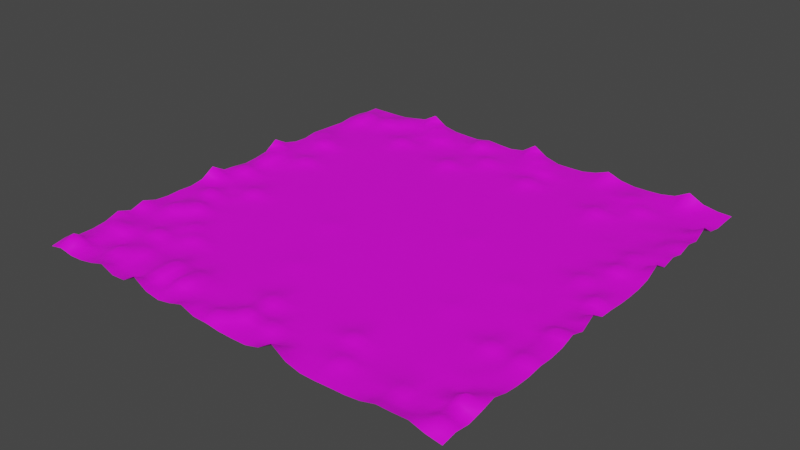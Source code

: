 # Source: field.blend  (saved by Blender 3.2.14; exported with 4.5.12 LTS)
import bpy
from mathutils import Matrix  # noqa: F401  (used for matrix-valued properties, if any)

bpy.ops.wm.read_factory_settings(use_empty=True)
scene = bpy.context.scene
scene.name = 'Scene'

# ---- collections
col_collection = bpy.data.collections.new('Collection'); scene.collection.children.link(col_collection)

# ---- images (referenced by path relative to the original .blend; pixels are not part of the script)
import os
ASSET_DIR = os.environ.get("B2B_ASSET_DIR", "")  # directory of the original .blend (textures are referenced by path, not embedded)
HERE = os.path.dirname(os.path.abspath(__file__))  # packed textures are extracted next to this script under _unpacked/

def load_image(name, relpath, width, height, colorspace="sRGB"):
    """Load a texture the original file referenced (path relative to the .blend, or extracted next to this script)."""
    p = next((c for c in (os.path.join(HERE, relpath), os.path.join(ASSET_DIR, relpath)) if relpath and os.path.exists(c)), "")
    if p:
        img = bpy.data.images.load(p, check_existing=True)
        img.name = name
    else:  # same state as the original file: an image datablock whose file is absent (Cycles renders it pink)
        img = bpy.data.images.new(name, width, height)
        img.source = "FILE"
        img.filepath = "//" + (relpath or name)
    img.colorspace_settings.name = colorspace
    return img
img_grass_png = load_image('grass.png', 'grass.png', 1024, 1024, 'sRGB')

# ---- materials (node trees are filled in below, after node groups)
mat_material_001 = bpy.data.materials.new('Material.001')
mat_material_001.use_transparent_shadow = False

# ---- material node trees
mat_material_001.use_nodes = True; mat_material_001.node_tree.nodes.clear()
_N = mat_material_001.node_tree.nodes; _L = mat_material_001.node_tree.links
n0 = _N.new('ShaderNodeBsdfPrincipled'); n0.name = 'Principled BSDF'; n0.location = (10, 300)
n0.distribution = 'GGX'
n0.subsurface_method = 'RANDOM_WALK_SKIN'
n0.inputs[3].default_value = 1.45
n0.inputs[27].default_value = (0.0, 0.0, 0.0, 1.0)
n0.inputs[28].default_value = 1.0
n1 = _N.new('ShaderNodeOutputMaterial'); n1.name = 'Material Output'; n1.location = (300, 300)
n2 = _N.new('ShaderNodeTexImage'); n2.name = 'Image Texture'; n2.location = (-469, 214)
n2.image = img_grass_png
n2.interpolation = 'Closest'
_L.new(n0.outputs[0], n1.inputs[0])
_L.new(n2.outputs[0], n0.inputs[0])
n1.is_active_output = True

# ---- world
world_world = bpy.data.worlds.new('World'); scene.world = world_world
world_world.use_nodes = True; world_world.node_tree.nodes.clear()
_N = world_world.node_tree.nodes; _L = world_world.node_tree.links
n0 = _N.new('ShaderNodeOutputWorld'); n0.name = 'World Output'; n0.location = (300, 300)
n1 = _N.new('ShaderNodeBackground'); n1.name = 'Background'; n1.location = (10, 300)
n1.inputs[0].default_value = (0.05088, 0.05088, 0.05088, 1.0)
_L.new(n1.outputs[0], n0.inputs[0])
n0.is_active_output = True
world_world.color = (0.05088, 0.05088, 0.05088)
world_world.use_sun_shadow = False
world_world.sun_shadow_jitter_overblur = 0.0

# ---- meshes
me_plane_005 = bpy.data.meshes.new('Plane.005')
me_plane_005.from_pydata([(5.0, 15.0, 2.125), (15.0, 15.0, 0.5944), (5.0, 14.0, 0.6928), (5.0, 11.0, 0.1163), (5.0, 10.0, 0.06228), (5.0, 8.0, -0.1718), (15.0, 6.0, 2.379), (15.0, 7.0, 4.645), (15.0, 8.0, 2.299), (15.0, 9.0, 5.018), (15.0, 10.0, 2.948), (15.0, 11.0, 8.404), (15.0, 12.0, 1.779), (15.0, 13.0, -0.1364), (15.0, 14.0, 0.3135), (6.0, 5.0, -0.2003), (7.0, 5.0, -0.2003), (12.0, 5.0, 0.3217), (14.0, 15.0, 0.9881), (13.0, 15.0, 2.834), (12.0, 15.0, 8.049), (11.0, 15.0, 2.834), (10.0, 15.0, 0.9881), (9.0, 15.0, 0.5944), (8.0, 15.0, 0.5944), (7.0, 15.0, 2.034), (6.0, 15.0, 5.697), (14.0, 6.0, 1.37), (13.0, 6.0, 3.398), (12.0, 6.0, 1.124), (11.0, 6.0, 0.164), (10.0, 6.0, -0.1364), (9.0, 6.0, -0.2013), (8.0, 6.0, -0.2003), (7.0, 6.0, -0.2003), (6.0, 6.0, -0.2003), (14.0, 7.0, 2.419), (13.0, 7.0, 1.108), (12.0, 7.0, 0.312), (11.0, 7.0, 0.5629), (10.0, 7.0, 0.03295), (9.0, 7.0, -0.2052), (8.0, 7.0, -0.1534), (7.0, 7.0, -0.1707), (6.0, 7.0, -0.1975), (14.0, 8.0, 3.465), (13.0, 8.0, 1.032), (12.0, 8.0, -0.0186), (11.0, 8.0, 0.09986), (10.0, 8.0, -0.03375), (9.0, 8.0, -0.01073), (8.0, 8.0, -0.001173), (7.0, 8.0, -0.00095), (6.0, 8.0, -0.1373), (14.0, 9.0, 2.866), (13.0, 9.0, 0.4783), (12.0, 9.0, 0.1176), (11.0, 9.0, -0.04889), (10.0, 9.0, 0.1069), (9.0, 9.0, 0.2701), (8.0, 9.0, 1.15), (7.0, 9.0, 0.1817), (6.0, 9.0, -0.02449), (14.0, 10.0, 1.231), (13.0, 10.0, 0.796), (12.0, 10.0, 0.6153), (11.0, 10.0, 0.1185), (10.0, 10.0, 0.1017), (9.0, 10.0, 1.196), (8.0, 10.0, 3.446), (7.0, 10.0, 1.126), (6.0, 10.0, 0.1167), (14.0, 11.0, 2.76), (13.0, 11.0, 0.3355), (12.0, 11.0, 0.04755), (11.0, 11.0, 0.008936), (10.0, 11.0, 1.01), (9.0, 11.0, 0.2338), (8.0, 11.0, 1.15), (7.0, 11.0, 0.2366), (6.0, 11.0, 0.1818), (14.0, 12.0, 0.06906), (13.0, 12.0, -0.177), (12.0, 12.0, -0.2832), (11.0, 12.0, 0.7932), (10.0, 12.0, 3.126), (9.0, 12.0, 1.034), (8.0, 12.0, 0.2595), (7.0, 12.0, 0.1988), (6.0, 12.0, 0.118), (14.0, 13.0, 0.05316), (13.0, 13.0, -0.1475), (12.0, 13.0, -0.2381), (11.0, 13.0, -0.03111), (10.0, 13.0, 0.971), (9.0, 13.0, 3.561), (8.0, 13.0, 1.61), (7.0, 13.0, 0.4237), (6.0, 13.0, 0.1333), (14.0, 14.0, 0.5967), (13.0, 14.0, 0.4394), (12.0, 14.0, 1.915), (11.0, 14.0, 0.4395), (10.0, 14.0, 0.6991), (9.0, 14.0, 1.584), (8.0, 14.0, 1.087), (7.0, 14.0, 0.7536), (6.0, 14.0, 2.125), (-5.0, 3.0, -0.2003), (-5.0, 9.537e-07, -0.2003), (-5.0, -4.0, -0.2003), (5.0, -4.0, -0.2003), (5.0, -3.0, -0.2003), (5.0, -2.0, -0.2003), (5.0, 9.537e-07, -0.2003), (5.0, 4.0, -0.2003), (-4.0, -5.0, -0.2003), (-3.0, -5.0, -0.2003), (-2.0, -5.0, -0.2003), (-1.0, -5.0, -0.2003), (2.0, 5.0, -0.2003), (1.0, 5.0, -0.2003), (-1.0, 5.0, -0.2003), (-2.0, 5.0, -0.2003), (4.0, -4.0, -0.2003), (3.0, -4.0, -0.2003), (2.0, -4.0, -0.2014), (1.0, -4.0, -0.2003), (9.537e-07, -4.0, -0.1998), (-1.0, -4.0, -0.2013), (-2.0, -4.0, -0.2003), (-3.0, -4.0, -0.2003), (-4.0, -4.0, -0.2003), (4.0, -3.0, -0.2003), (3.0, -3.0, -0.2014), (2.0, -3.0, -0.2433), (1.0, -3.0, -0.188), (9.537e-07, -3.0, -0.1839), (-1.0, -3.0, -0.2333), (-2.0, -3.0, -0.1968), (-3.0, -3.0, -0.1791), (-4.0, -3.0, -0.01184), (4.0, -2.0, -0.2003), (3.0, -2.0, -0.1957), (2.0, -2.0, -0.1792), (1.0, -2.0, -0.1503), (9.537e-07, -2.0, -0.1156), (-1.0, -2.0, -0.1514), (-2.0, -2.0, -0.1769), (-3.0, -2.0, 0.04683), (-4.0, -2.0, 0.4112), (4.0, -1.0, -0.2003), (3.0, -1.0, -0.1869), (2.0, -1.0, -0.1599), (1.0, -1.0, -0.0972), (9.537e-07, -1.0, -0.0319), (-1.0, -1.0, -0.0972), (-2.0, -1.0, -0.1599), (-3.0, -1.0, -0.1656), (-4.0, -1.0, -0.01179), (4.0, 9.537e-07, -0.1998), (3.0, 9.537e-07, -0.1828), (2.0, 9.537e-07, -0.1522), (1.0, 9.537e-07, -0.1133), (9.537e-07, 9.537e-07, -0.07312), (-1.0, 9.537e-07, -0.1133), (-2.0, 9.537e-07, -0.1522), (-3.0, 9.537e-07, -0.1828), (-4.0, 9.537e-07, -0.1998), (4.0, 1.0, -0.01179), (3.0, 1.0, -0.178), (2.0, 1.0, -0.2023), (1.0, 1.0, -0.1449), (9.537e-07, 1.0, -0.1229), (-1.0, 1.0, -0.1339), (-2.0, 1.0, -0.1599), (-3.0, 1.0, -0.1851), (-4.0, 1.0, -0.2003), (4.0, 2.0, 0.4123), (3.0, 2.0, -0.04964), (2.0, 2.0, -0.2832), (1.0, 2.0, -0.2023), (9.537e-07, 2.0, -0.1522), (-1.0, 2.0, -0.1599), (-2.0, 2.0, -0.1764), (-3.0, 2.0, -0.1196), (-4.0, 2.0, -0.1985), (4.0, 3.0, 0.08803), (3.0, 3.0, -0.1891), (2.0, 3.0, -0.2381), (1.0, 3.0, -0.198), (9.537e-07, 3.0, -0.1828), (-1.0, 3.0, -0.1869), (-2.0, 3.0, -0.1957), (-3.0, 3.0, -0.1985), (-4.0, 3.0, -0.2003), (4.0, 4.0, -0.198), (3.0, 4.0, -0.2003), (2.0, 4.0, -0.2003), (1.0, 4.0, -0.2003), (9.537e-07, 4.0, -0.1998), (-1.0, 4.0, -0.2003), (-2.0, 4.0, -0.2003), (-3.0, 4.0, -0.2003), (-4.0, 4.0, -0.2003), (-15.0, 5.0, 3.181), (-15.0, 4.0, 8.685), (-15.0, 3.0, 2.471), (-15.0, 2.0, 0.9896), (-15.0, 1.0, 0.2901), (-15.0, 9.537e-07, 1.543), (-15.0, -1.0, 2.256), (-15.0, -2.0, 8.031), (-15.0, -3.0, 2.085), (-15.0, -4.0, 0.5944), (-5.0, -3.0, -0.1803), (-5.0, -2.0, -0.01184), (-5.0, -1.0, -0.1803), (-5.0, 1.0, -0.2003), (-5.0, 2.0, -0.2003), (-5.0, 4.0, -0.2003), (-14.0, -5.0, 0.7426), (-13.0, -5.0, 1.546), (-12.0, -5.0, 1.515), (-10.0, -5.0, 0.06228), (-9.0, -5.0, -0.05964), (-8.0, -5.0, -0.1718), (-6.0, -5.0, -0.2003), (-10.0, 5.0, -0.1719), (-11.0, 5.0, -0.05168), (-6.0, -4.0, -0.2003), (-7.0, -4.0, -0.2003), (-8.0, -4.0, -0.1986), (-9.0, -4.0, -0.1383), (-10.0, -4.0, -0.05916), (-11.0, -4.0, -0.02556), (-12.0, -4.0, 1.393), (-13.0, -4.0, 4.628), (-14.0, -4.0, 1.754), (-6.0, -3.0, -0.2003), (-7.0, -3.0, -0.2014), (-8.0, -3.0, -0.2433), (-9.0, -3.0, -0.1852), (-10.0, -3.0, -0.05006), (-11.0, -3.0, 0.8033), (-12.0, -3.0, 0.09068), (-13.0, -3.0, 1.282), (-14.0, -3.0, 0.1693), (-6.0, -2.0, -0.2003), (-7.0, -2.0, -0.1957), (-8.0, -2.0, -0.1792), (-9.0, -2.0, -0.1503), (-10.0, -2.0, 0.8777), (-11.0, -2.0, 3.068), (-12.0, -2.0, 0.8783), (-13.0, -2.0, -0.001378), (-14.0, -2.0, 2.074), (-6.0, -1.0, -0.2003), (-7.0, -1.0, -0.1869), (-8.0, -1.0, -0.1599), (-9.0, -1.0, -0.0972), (-10.0, -1.0, 0.07322), (-11.0, -1.0, 0.9237), (-12.0, -1.0, 0.08568), (-13.0, -1.0, 0.228), (-14.0, -1.0, 1.663), (-6.0, 9.537e-07, -0.1998), (-7.0, 9.537e-07, -0.1828), (-8.0, 9.537e-07, -0.1522), (-9.0, 9.537e-07, -0.1133), (-10.0, 9.537e-07, -0.07312), (-11.0, 9.537e-07, -0.07033), (-12.0, 9.537e-07, 0.02324), (-13.0, 9.537e-07, 1.56), (-14.0, 9.537e-07, 4.802), (-6.0, 1.0, -0.2003), (-7.0, 1.0, -0.198), (-8.0, 1.0, -0.2023), (-9.0, 1.0, -0.1449), (-10.0, 1.0, -0.1229), (-11.0, 1.0, -0.1057), (-12.0, 1.0, -0.0194), (-13.0, 1.0, 0.3059), (-14.0, 1.0, 2.386), (-6.0, 2.0, -0.198), (-7.0, 2.0, -0.2381), (-8.0, 2.0, -0.2832), (-9.0, 2.0, -0.2023), (-10.0, 2.0, -0.1522), (-11.0, 2.0, -0.1571), (-12.0, 2.0, -0.1145), (-13.0, 2.0, 1.081), (-14.0, 2.0, 4.647), (-6.0, 3.0, -0.1003), (-7.0, 3.0, -0.2091), (-8.0, 3.0, -0.2381), (-9.0, 3.0, -0.198), (-10.0, 3.0, -0.1828), (-11.0, 3.0, -0.08154), (-12.0, 3.0, 0.8005), (-13.0, 3.0, 1.385), (-14.0, 3.0, 5.2), (-6.0, 4.0, -0.198), (-7.0, 4.0, -0.2003), (-8.0, 4.0, -0.2003), (-9.0, 4.0, -0.2003), (-10.0, 4.0, -0.1998), (-11.0, 4.0, 0.7931), (-12.0, 4.0, 3.016), (-13.0, 4.0, 1.006), (-14.0, 4.0, 2.662), (15.0, 5.0, 8.186), (5.0, 3.0, -0.1803), (5.0, 2.0, -0.01184), (5.0, 1.0, -0.1803), (5.0, -1.0, -0.2003), (15.0, -4.0, 5.337), (15.0, -3.0, 2.359), (15.0, -2.0, 7.934), (15.0, -1.0, 1.99), (15.0, 9.537e-07, 1.759), (15.0, 1.0, 0.7485), (15.0, 2.0, 0.5944), (15.0, 3.0, 0.9904), (15.0, 4.0, 2.835), (6.0, -5.0, -0.1722), (10.0, -5.0, -0.1975), (11.0, -5.0, -0.1718), (12.0, -5.0, -0.1569), (13.0, -5.0, -0.03843), (14.0, 5.0, 2.265), (13.0, 5.0, 2.457), (11.0, 5.0, -0.05964), (10.0, 5.0, -0.1718), (9.0, 5.0, -0.2003), (8.0, 5.0, -0.2003), (14.0, -4.0, 5.203), (13.0, -4.0, 0.8905), (12.0, -4.0, 0.1627), (11.0, -4.0, -0.03972), (10.0, -4.0, -0.1379), (9.0, -4.0, -0.1785), (8.0, -4.0, -0.01184), (7.0, -4.0, -0.1803), (6.0, -4.0, -0.2003), (14.0, -3.0, 1.206), (13.0, -3.0, 0.3281), (12.0, -3.0, 0.6826), (11.0, -3.0, 0.2631), (10.0, -3.0, -0.04322), (9.0, -3.0, -0.205), (8.0, -3.0, -0.1968), (7.0, -3.0, -0.1991), (6.0, -3.0, -0.2003), (14.0, -2.0, 2.101), (13.0, -2.0, 0.1408), (12.0, -2.0, 0.3912), (11.0, -2.0, 0.186), (10.0, -2.0, 0.07953), (9.0, -2.0, 0.08049), (8.0, -2.0, -0.1569), (7.0, -2.0, -0.1416), (6.0, -2.0, -0.1991), (14.0, -1.0, 1.645), (13.0, -1.0, 0.2852), (12.0, -1.0, 0.1566), (11.0, -1.0, 0.1641), (10.0, -1.0, 0.2941), (9.0, -1.0, 0.5412), (8.0, -1.0, 0.02852), (7.0, -1.0, -0.1856), (6.0, -1.0, -0.2003), (14.0, 9.537e-07, 5.323), (13.0, 9.537e-07, 1.908), (12.0, 9.537e-07, 0.2631), (11.0, 9.537e-07, 0.04398), (10.0, 9.537e-07, 0.007895), (9.0, 9.537e-07, 0.07791), (8.0, 9.537e-07, -0.1322), (7.0, 9.537e-07, -0.1828), (6.0, 9.537e-07, -0.1998), (14.0, 1.0, 2.43), (13.0, 1.0, 1.035), (12.0, 1.0, 1.599), (11.0, 1.0, 0.1666), (10.0, 1.0, -0.1201), (9.0, 1.0, -0.1339), (8.0, 1.0, -0.1599), (7.0, 1.0, -0.1851), (6.0, 1.0, -0.2003), (14.0, 2.0, 0.5967), (13.0, 2.0, 1.273), (12.0, 2.0, 3.141), (11.0, 2.0, 0.8109), (10.0, 2.0, -0.1522), (9.0, 2.0, -0.1599), (8.0, 2.0, -0.1764), (7.0, 2.0, -0.1196), (6.0, 2.0, -0.1985), (14.0, 3.0, 0.8284), (13.0, 3.0, 1.508), (12.0, 3.0, 0.9347), (11.0, 3.0, -0.08982), (10.0, 3.0, -0.1828), (9.0, 3.0, -0.1869), (8.0, 3.0, -0.1957), (7.0, 3.0, -0.1985), (6.0, 3.0, -0.2003), (14.0, 4.0, 1.966), (13.0, 4.0, 4.741), (12.0, 4.0, 1.393), (11.0, 4.0, -0.1383), (10.0, 4.0, -0.197), (9.0, 4.0, -0.2003), (8.0, 4.0, -0.2003), (7.0, 4.0, -0.2003), (6.0, 4.0, -0.2003), (5.0, 5.0, -0.2003), (-5.0, 15.0, 0.109), (-5.0, 8.0, -0.2003), (5.0, 6.0, -0.2003), (5.0, 7.0, -0.2003), (5.0, 9.0, -0.05964), (5.0, 12.0, 0.06228), (5.0, 13.0, 0.1798), (-4.0, 5.0, -0.2003), (-3.0, 5.0, -0.2003), (9.537e-07, 5.0, -0.2003), (3.0, 5.0, -0.2003), (4.0, 5.0, -0.2003), (4.0, 15.0, 0.1333), (3.0, 15.0, -0.06094), (2.0, 15.0, 0.06235), (1.0, 15.0, 2.774), (9.537e-07, 15.0, 8.685), (-1.0, 15.0, 2.3), (-2.0, 15.0, 0.5944), (-3.0, 15.0, 1.131), (-4.0, 15.0, 2.041), (4.0, 6.0, -0.2003), (3.0, 6.0, -0.2003), (2.0, 6.0, -0.2014), (1.0, 6.0, -0.2003), (9.537e-07, 6.0, -0.1998), (-1.0, 6.0, -0.2013), (-2.0, 6.0, -0.2003), (-3.0, 6.0, -0.2003), (-4.0, 6.0, -0.2003), (4.0, 7.0, -0.2003), (3.0, 7.0, -0.2014), (2.0, 7.0, -0.2433), (1.0, 7.0, -0.188), (9.537e-07, 7.0, -0.1839), (-1.0, 7.0, -0.2333), (-2.0, 7.0, -0.1968), (-3.0, 7.0, -0.1991), (-4.0, 7.0, -0.2003), (4.0, 8.0, -0.1975), (3.0, 8.0, -0.1957), (2.0, 8.0, -0.1792), (1.0, 8.0, -0.1503), (9.537e-07, 8.0, -0.1128), (-1.0, 8.0, -0.1229), (-2.0, 8.0, -0.1334), (-3.0, 8.0, -0.1131), (-4.0, 8.0, -0.1962), (4.0, 9.0, -0.1383), (3.0, 9.0, -0.1841), (2.0, 9.0, -0.1599), (1.0, 9.0, -0.09443), (9.537e-07, 9.0, 0.02872), (-1.0, 9.0, 0.04296), (-2.0, 9.0, 0.01592), (-3.0, 9.0, 0.06031), (-4.0, 9.0, 0.8545), (4.0, 10.0, -0.05916), (3.0, 10.0, -0.04898), (2.0, 10.0, 0.8439), (1.0, 10.0, 0.02037), (9.537e-07, 10.0, 0.06657), (-1.0, 10.0, 0.1489), (-2.0, 10.0, 0.1643), (-3.0, 10.0, 1.072), (-4.0, 10.0, 3.157), (4.0, 11.0, -0.02449), (3.0, 11.0, 0.9344), (2.0, 11.0, 3.075), (1.0, 11.0, 0.8918), (9.537e-07, 11.0, 0.05265), (-1.0, 11.0, 0.2878), (-2.0, 11.0, 1.215), (-3.0, 11.0, 0.2366), (-4.0, 11.0, 0.9685), (4.0, 12.0, 0.1164), (3.0, 12.0, 0.1258), (2.0, 12.0, 0.8464), (1.0, 12.0, -0.006884), (9.537e-07, 12.0, 0.1422), (-1.0, 12.0, 1.156), (-2.0, 12.0, 3.356), (-3.0, 12.0, 1.136), (-4.0, 12.0, -0.05806), (4.0, 13.0, 0.2818), (3.0, 13.0, 1.098), (2.0, 13.0, 3.356), (1.0, 13.0, 2.636), (9.537e-07, 13.0, 0.7891), (-1.0, 13.0, 0.5424), (-2.0, 13.0, 1.034), (-3.0, 13.0, 0.3567), (-4.0, 13.0, 1.364), (4.0, 14.0, 0.1798), (3.0, 14.0, 0.1655), (2.0, 14.0, 2.409), (1.0, 14.0, 5.419), (9.537e-07, 14.0, 3.34), (-1.0, 14.0, 0.7163), (-2.0, 14.0, 0.3434), (-3.0, 14.0, 2.047), (-4.0, 14.0, 5.019), (-5.0, 5.0, -0.2003), (-15.0, 15.0, -0.2003), (-15.0, 14.0, -0.04621), (-15.0, 13.0, 1.253), (-15.0, 12.0, 1.253), (-15.0, 11.0, 0.1117), (-15.0, 10.0, 0.5944), (-15.0, 9.0, 1.087), (-15.0, 8.0, 1.584), (-15.0, 7.0, 0.06087), (-15.0, 6.0, 0.5944), (-5.0, 6.0, -0.2003), (-5.0, 7.0, -0.2003), (-5.0, 9.0, -0.09248), (-5.0, 10.0, 0.8207), (-5.0, 11.0, -0.05175), (-5.0, 12.0, -0.1719), (-5.0, 13.0, 0.01567), (-5.0, 14.0, 1.401), (-14.0, 5.0, 0.7095), (-13.0, 5.0, 0.06556), (-12.0, 5.0, 0.8213), (-9.0, 5.0, -0.1975), (-8.0, 5.0, -0.2003), (-7.0, 5.0, -0.2003), (-6.0, 5.0, -0.2003), (-6.0, 15.0, 0.3135), (-7.0, 15.0, 0.7482), (-8.0, 15.0, 2.773), (-9.0, 15.0, 8.685), (-10.0, 15.0, 3.195), (-11.0, 15.0, 1.584), (-12.0, 15.0, 0.06088), (-13.0, 15.0, -0.2003), (-14.0, 15.0, -0.2003), (-6.0, 6.0, -0.2003), (-7.0, 6.0, -0.2003), (-8.0, 6.0, -0.1986), (-9.0, 6.0, -0.1385), (-10.0, 6.0, -0.05947), (-11.0, 6.0, -0.02593), (-12.0, 6.0, 0.09111), (-13.0, 6.0, 1.349), (-14.0, 6.0, 0.4635), (-6.0, 7.0, -0.2003), (-7.0, 7.0, -0.2014), (-8.0, 7.0, -0.2152), (-9.0, 7.0, -0.04749), (-10.0, 7.0, 0.07849), (-11.0, 7.0, 0.0817), (-12.0, 7.0, 1.492), (-13.0, 7.0, 4.664), (-14.0, 7.0, 2.243), (-6.0, 8.0, -0.2003), (-7.0, 8.0, -0.1957), (-8.0, 8.0, -0.1358), (-9.0, 8.0, 0.02544), (-10.0, 8.0, 0.2007), (-11.0, 8.0, 0.2307), (-12.0, 8.0, 0.2907), (-13.0, 8.0, 2.424), (-14.0, 8.0, 3.562), (-6.0, 9.0, -0.2003), (-7.0, 9.0, -0.1869), (-8.0, 9.0, -0.1314), (-9.0, 9.0, 0.04309), (-10.0, 9.0, 0.2279), (-11.0, 9.0, 0.2187), (-12.0, 9.0, 0.1027), (-13.0, 9.0, 0.2157), (-14.0, 9.0, 1.591), (-6.0, 10.0, -0.1998), (-7.0, 10.0, -0.1828), (-8.0, 10.0, -0.01877), (-9.0, 10.0, 1.021), (-10.0, 10.0, 0.2937), (-11.0, 10.0, 0.2032), (-12.0, 10.0, 0.1103), (-13.0, 10.0, 0.01932), (-14.0, 10.0, 0.3328), (-6.0, 11.0, -0.2003), (-7.0, 11.0, -0.198), (-8.0, 11.0, 0.8322), (-9.0, 11.0, 3.247), (-10.0, 11.0, 1.185), (-11.0, 11.0, 0.2482), (-12.0, 11.0, 0.1565), (-13.0, 11.0, 0.1438), (-14.0, 11.0, 1.357), (-6.0, 12.0, -0.04343), (-7.0, 12.0, 0.8752), (-8.0, 12.0, -0.0911), (-9.0, 12.0, 0.9306), (-10.0, 12.0, 0.2156), (-11.0, 12.0, 0.3076), (-12.0, 12.0, 1.513), (-13.0, 12.0, 1.578), (-14.0, 12.0, 4.535), (-6.0, 13.0, 1.391), (-7.0, 13.0, 3.956), (-8.0, 13.0, 2.653), (-9.0, 13.0, 0.0652), (-10.0, 13.0, 0.2189), (-11.0, 13.0, 2.387), (-12.0, 13.0, 4.667), (-13.0, 13.0, 2.615), (-14.0, 13.0, 4.507), (-6.0, 14.0, 0.7017), (-7.0, 14.0, 3.273), (-8.0, 14.0, 5.41), (-9.0, 14.0, 2.773), (-10.0, 14.0, 1.703), (-11.0, 14.0, 3.561), (-12.0, 14.0, 2.243), (-13.0, 14.0, 0.1077), (-14.0, 14.0, 1.253), (-5.0, -15.0, 0.3135), (5.0, -15.0, 2.536), (5.0, -5.0, -0.1976), (-5.0, -7.0, -0.1975), (-5.0, -12.0, 4.306), (-5.0, -13.0, 5.918), (5.0, -14.0, 0.4332), (5.0, -12.0, 0.1675), (5.0, -11.0, 1.108), (5.0, -7.0, -0.05811), (-4.0, -15.0, 2.041), (-3.0, -15.0, 5.018), (-2.0, -15.0, 1.4), (-1.0, -15.0, 1.226), (9.537e-07, -15.0, -0.04899), (1.0, -15.0, -0.2003), (2.0, -15.0, -0.042), (3.0, -15.0, 2.536), (4.0, -15.0, 9.079), (4.0, -5.0, -0.2003), (3.0, -5.0, -0.2003), (2.0, -5.0, -0.2003), (1.0, -5.0, -0.2003), (9.537e-07, -5.0, -0.2003), (4.0, -14.0, 2.553), (3.0, -14.0, 0.5324), (2.0, -14.0, 0.8561), (1.0, -14.0, 0.05621), (9.537e-07, -14.0, 1.227), (-1.0, -14.0, 4.418), (-2.0, -14.0, 1.528), (-3.0, -14.0, 2.041), (-4.0, -14.0, 1.282), (4.0, -13.0, 0.13), (3.0, -13.0, 0.9918), (2.0, -13.0, 3.035), (1.0, -13.0, 2.156), (9.537e-07, -13.0, 4.436), (-1.0, -13.0, 1.196), (-2.0, -13.0, 0.04427), (-3.0, -13.0, 0.3434), (-4.0, -13.0, 2.095), (4.0, -12.0, 0.1163), (3.0, -12.0, 0.1712), (2.0, -12.0, 0.9536), (1.0, -12.0, 0.134), (9.537e-07, -12.0, 2.216), (-1.0, -12.0, 0.1661), (-2.0, -12.0, -0.03619), (-3.0, -12.0, 0.09318), (-4.0, -12.0, 1.239), (4.0, -11.0, 0.1818), (3.0, -11.0, 0.1296), (2.0, -11.0, 0.01567), (1.0, -11.0, 0.9388), (9.537e-07, -11.0, 3.212), (-1.0, -11.0, 1.036), (-2.0, -11.0, 0.1026), (-3.0, -11.0, 0.1309), (-4.0, -11.0, 0.1673), (4.0, -10.0, 0.1167), (3.0, -10.0, 0.07972), (2.0, -10.0, -0.01183), (1.0, -10.0, 0.02003), (9.537e-07, -10.0, 0.9629), (-1.0, -10.0, 0.167), (-2.0, -10.0, 0.1641), (-3.0, -10.0, 0.1993), (-4.0, -10.0, 0.1167), (4.0, -9.0, -0.02449), (3.0, -9.0, -0.05731), (2.0, -9.0, -0.1403), (1.0, -9.0, -0.1421), (9.537e-07, -9.0, -0.09462), (-1.0, -9.0, 0.006424), (-2.0, -9.0, 0.1026), (-3.0, -9.0, 0.1314), (-4.0, -9.0, 0.06226), (4.0, -8.0, -0.1545), (3.0, -8.0, -0.2097), (2.0, -8.0, -0.2805), (1.0, -8.0, -0.2023), (9.537e-07, -8.0, -0.1494), (-1.0, -8.0, -0.07799), (-2.0, -8.0, 0.1526), (-3.0, -8.0, 0.07545), (-4.0, -8.0, -0.0579), (4.0, -7.0, -0.07187), (3.0, -7.0, -0.2091), (2.0, -7.0, -0.2381), (1.0, -7.0, -0.198), (9.537e-07, -7.0, -0.1828), (-1.0, -7.0, 0.004417), (-2.0, -7.0, 0.4431), (-3.0, -7.0, 0.03339), (-4.0, -7.0, -0.1718), (4.0, -6.0, -0.1953), (3.0, -6.0, -0.2003), (2.0, -6.0, -0.2003), (1.0, -6.0, -0.2003), (9.537e-07, -6.0, -0.1998), (-1.0, -6.0, -0.1803), (-2.0, -6.0, -0.01185), (-3.0, -6.0, -0.1803), (-4.0, -6.0, -0.2003), (-15.0, -15.0, -0.08513), (-15.0, -5.0, 0.9881), (-5.0, -5.0, -0.2003), (-15.0, -6.0, 0.5944), (-15.0, -7.0, 1.41), (-15.0, -8.0, 4.566), (-15.0, -9.0, 1.41), (-15.0, -10.0, 4.566), (-15.0, -11.0, 1.252), (-15.0, -12.0, -0.0463), (-15.0, -13.0, -0.08513), (-15.0, -14.0, 1.885), (-5.0, -14.0, 1.981), (-5.0, -11.0, 0.9336), (-5.0, -10.0, -0.02458), (-5.0, -9.0, -0.05968), (-5.0, -8.0, -0.1384), (-5.0, -6.0, -0.2003), (-14.0, -15.0, 1.885), (-13.0, -15.0, 0.07764), (-12.0, -15.0, 0.5944), (-11.0, -15.0, 2.428), (-10.0, -15.0, 5.299), (-9.0, -15.0, 1.378), (-8.0, -15.0, 1.885), (-7.0, -15.0, 7.89), (-6.0, -15.0, 1.966), (-7.0, -5.0, -0.2003), (-11.0, -5.0, 0.2704), (-6.0, -14.0, 0.2312), (-7.0, -14.0, 3.05), (-8.0, -14.0, 0.1096), (-9.0, -14.0, 0.03204), (-10.0, -14.0, 1.849), (-11.0, -14.0, 2.133), (-12.0, -14.0, 0.4629), (-13.0, -14.0, 1.966), (-14.0, -14.0, 7.89), (-6.0, -13.0, 1.455), (-7.0, -13.0, 4.559), (-8.0, -13.0, 1.358), (-9.0, -13.0, 0.05785), (-10.0, -13.0, 2.294), (-11.0, -13.0, 4.652), (-12.0, -13.0, 1.289), (-13.0, -13.0, -0.08384), (-14.0, -13.0, 1.885), (-6.0, -12.0, 2.3), (-7.0, -12.0, 4.686), (-8.0, -12.0, 1.564), (-9.0, -12.0, 1.105), (-10.0, -12.0, 3.247), (-11.0, -12.0, 2.24), (-12.0, -12.0, 0.1279), (-13.0, -12.0, 1.31), (-14.0, -12.0, 1.254), (-6.0, -11.0, 0.2319), (-7.0, -11.0, 1.556), (-8.0, -11.0, 0.373), (-9.0, -11.0, 0.3232), (-10.0, -11.0, 1.255), (-11.0, -11.0, 1.478), (-12.0, -11.0, 1.464), (-13.0, -11.0, 4.677), (-14.0, -11.0, 4.566), (-6.0, -10.0, -0.05937), (-7.0, -10.0, 0.07968), (-8.0, -10.0, 0.2692), (-9.0, -10.0, 1.141), (-10.0, -10.0, 1.595), (-11.0, -10.0, 4.594), (-12.0, -10.0, 1.914), (-13.0, -10.0, 2.031), (-14.0, -10.0, 1.75), (-6.0, -9.0, -0.1385), (-7.0, -9.0, -0.0575), (-8.0, -9.0, 0.9666), (-9.0, -9.0, 3.212), (-10.0, -9.0, 1.062), (-11.0, -9.0, 1.592), (-12.0, -9.0, 0.7787), (-13.0, -9.0, 1.003), (-14.0, -9.0, 0.7354), (-6.0, -8.0, -0.1952), (-7.0, -8.0, -0.2099), (-8.0, -8.0, -0.1364), (-9.0, -8.0, 0.8521), (-10.0, -8.0, 3.204), (-11.0, -8.0, 1.069), (-12.0, -8.0, 0.5937), (-13.0, -8.0, 2.097), (-14.0, -8.0, 1.854), (-6.0, -7.0, -0.1003), (-7.0, -7.0, -0.2091), (-8.0, -7.0, -0.2097), (-9.0, -7.0, 0.048), (-10.0, -7.0, 1.073), (-11.0, -7.0, 0.3876), (-12.0, -7.0, 2.868), (-13.0, -7.0, 4.871), (-14.0, -7.0, 1.467), (-6.0, -6.0, -0.198), (-7.0, -6.0, -0.2003), (-8.0, -6.0, -0.1568), (-9.0, -6.0, -0.02449), (-10.0, -6.0, 0.1167), (-11.0, -6.0, 1.635), (-12.0, -6.0, 4.821), (-13.0, -6.0, 2.794), (-14.0, -6.0, 0.4924), (15.0, -15.0, 0.4567), (15.0, -5.0, 2.118), (5.0, -6.0, -0.1389), (5.0, -8.0, -0.02551), (5.0, -9.0, -0.05964), (5.0, -10.0, 0.1675), (5.0, -13.0, 0.001431), (15.0, -14.0, 2.035), (15.0, -13.0, 0.5686), (15.0, -12.0, 2.288), (15.0, -11.0, 4.677), (15.0, -10.0, 1.757), (15.0, -9.0, 0.5944), (15.0, -8.0, 0.4187), (15.0, -7.0, 1.588), (15.0, -6.0, 1.088), (6.0, -15.0, -0.042), (7.0, -15.0, -0.1387), (8.0, -15.0, 0.3135), (9.0, -15.0, 0.5944), (10.0, -15.0, 1.75), (11.0, -15.0, 4.566), (12.0, -15.0, 4.566), (13.0, -15.0, 5.018), (14.0, -15.0, 2.041), (14.0, -5.0, 1.509), (9.0, -5.0, -0.009117), (8.0, -5.0, 0.4381), (7.0, -5.0, 0.0312), (14.0, -14.0, 5.693), (13.0, -14.0, 2.041), (12.0, -14.0, 1.48), (11.0, -14.0, 2.28), (10.0, -14.0, 0.8302), (9.0, -14.0, 0.9871), (8.0, -14.0, 0.6911), (7.0, -14.0, 0.9508), (6.0, -14.0, -0.03063), (14.0, -13.0, 3.037), (13.0, -13.0, 0.5675), (12.0, -13.0, 0.8134), (11.0, -13.0, 3.121), (10.0, -13.0, 1.52), (9.0, -13.0, 0.591), (8.0, -13.0, 1.3), (7.0, -13.0, 3.082), (6.0, -13.0, 0.855), (14.0, -12.0, 8.049), (13.0, -12.0, 1.925), (12.0, -12.0, -0.01282), (11.0, -12.0, 1.165), (10.0, -12.0, 0.8344), (9.0, -12.0, 0.334), (8.0, -12.0, 0.05157), (7.0, -12.0, 0.88), (6.0, -12.0, 0.9349), (14.0, -11.0, 2.379), (13.0, -11.0, 0.204), (12.0, -11.0, -0.0006455), (11.0, -11.0, 0.1853), (10.0, -11.0, 0.4727), (9.0, -11.0, 0.1853), (8.0, -11.0, -0.02017), (7.0, -11.0, 0.8504), (6.0, -11.0, 3.192), (14.0, -10.0, 0.9266), (13.0, -10.0, 0.9743), (12.0, -10.0, 0.2721), (11.0, -10.0, 0.2029), (10.0, -10.0, 0.309), (9.0, -10.0, 0.2029), (8.0, -10.0, 0.02264), (7.0, -10.0, 0.09772), (6.0, -10.0, 0.9341), (14.0, -9.0, 1.007), (13.0, -9.0, 0.7943), (12.0, -9.0, 0.1164), (11.0, -9.0, 0.1167), (10.0, -9.0, 0.1931), (9.0, -9.0, 0.1279), (8.0, -9.0, 0.1024), (7.0, -9.0, 0.1304), (6.0, -9.0, 0.06103), (14.0, -8.0, 1.588), (13.0, -8.0, 0.3806), (12.0, -8.0, 0.8295), (11.0, -8.0, 0.0411), (10.0, -8.0, 0.02264), (9.0, -8.0, 0.01567), (8.0, -8.0, 0.1395), (7.0, -8.0, 0.2625), (6.0, -8.0, 0.1166), (14.0, -7.0, 3.62), (13.0, -7.0, 0.8454), (12.0, -7.0, 2.981), (11.0, -7.0, 0.8228), (10.0, -7.0, -0.1401), (9.0, -7.0, -0.0468), (8.0, -7.0, 0.06574), (7.0, -7.0, 0.1166), (6.0, -7.0, 0.06098), (14.0, -6.0, 1.588), (13.0, -6.0, 0.06273), (12.0, -6.0, 0.793), (11.0, -6.0, -0.09494), (10.0, -6.0, -0.1971), (9.0, -6.0, -0.1189), (8.0, -6.0, 0.1279), (7.0, -6.0, -0.005588), (6.0, -6.0, -0.06049)], [], [(99, 14, 1, 18), (330, 311, 6, 27), (27, 6, 7, 36), (36, 7, 8, 45), (45, 8, 9, 54), (54, 9, 10, 63), (63, 10, 11, 72), (72, 11, 12, 81), (81, 12, 13, 90), (90, 13, 14, 99), (424, 98, 107, 2), (98, 97, 106, 107), (97, 96, 105, 106), (96, 95, 104, 105), (95, 94, 103, 104), (94, 93, 102, 103), (93, 92, 101, 102), (92, 91, 100, 101), (91, 90, 99, 100), (423, 89, 98, 424), (89, 88, 97, 98), (88, 87, 96, 97), (87, 86, 95, 96), (86, 85, 94, 95), (85, 84, 93, 94), (84, 83, 92, 93), (83, 82, 91, 92), (82, 81, 90, 91), (3, 80, 89, 423), (80, 79, 88, 89), (79, 78, 87, 88), (78, 77, 86, 87), (77, 76, 85, 86), (76, 75, 84, 85), (75, 74, 83, 84), (74, 73, 82, 83), (73, 72, 81, 82), (4, 71, 80, 3), (71, 70, 79, 80), (70, 69, 78, 79), (69, 68, 77, 78), (68, 67, 76, 77), (67, 66, 75, 76), (66, 65, 74, 75), (65, 64, 73, 74), (64, 63, 72, 73), (422, 62, 71, 4), (62, 61, 70, 71), (61, 60, 69, 70), (60, 59, 68, 69), (59, 58, 67, 68), (58, 57, 66, 67), (57, 56, 65, 66), (56, 55, 64, 65), (55, 54, 63, 64), (5, 53, 62, 422), (53, 52, 61, 62), (52, 51, 60, 61), (51, 50, 59, 60), (50, 49, 58, 59), (49, 48, 57, 58), (48, 47, 56, 57), (47, 46, 55, 56), (46, 45, 54, 55), (421, 44, 53, 5), (44, 43, 52, 53), (43, 42, 51, 52), (42, 41, 50, 51), (41, 40, 49, 50), (40, 39, 48, 49), (39, 38, 47, 48), (38, 37, 46, 47), (37, 36, 45, 46), (420, 35, 44, 421), (35, 34, 43, 44), (34, 33, 42, 43), (33, 32, 41, 42), (32, 31, 40, 41), (31, 30, 39, 40), (30, 29, 38, 39), (29, 28, 37, 38), (28, 27, 36, 37), (417, 15, 35, 420), (15, 16, 34, 35), (16, 335, 33, 34), (335, 334, 32, 33), (334, 333, 31, 32), (333, 332, 30, 31), (332, 17, 29, 30), (17, 331, 28, 29), (331, 330, 27, 28), (2, 107, 26, 0), (107, 106, 25, 26), (106, 105, 24, 25), (105, 104, 23, 24), (104, 103, 22, 23), (103, 102, 21, 22), (102, 101, 20, 21), (101, 100, 19, 20), (100, 99, 18, 19), (196, 115, 417, 429), (655, 638, 111, 124), (124, 111, 112, 133), (133, 112, 113, 142), (142, 113, 315, 151), (151, 315, 114, 160), (160, 114, 314, 169), (169, 314, 313, 178), (178, 313, 312, 187), (187, 312, 115, 196), (108, 195, 204, 220), (195, 194, 203, 204), (194, 193, 202, 203), (193, 192, 201, 202), (192, 191, 200, 201), (191, 190, 199, 200), (190, 189, 198, 199), (189, 188, 197, 198), (188, 187, 196, 197), (219, 186, 195, 108), (186, 185, 194, 195), (185, 184, 193, 194), (184, 183, 192, 193), (183, 182, 191, 192), (182, 181, 190, 191), (181, 180, 189, 190), (180, 179, 188, 189), (179, 178, 187, 188), (218, 177, 186, 219), (177, 176, 185, 186), (176, 175, 184, 185), (175, 174, 183, 184), (174, 173, 182, 183), (173, 172, 181, 182), (172, 171, 180, 181), (171, 170, 179, 180), (170, 169, 178, 179), (109, 168, 177, 218), (168, 167, 176, 177), (167, 166, 175, 176), (166, 165, 174, 175), (165, 164, 173, 174), (164, 163, 172, 173), (163, 162, 171, 172), (162, 161, 170, 171), (161, 160, 169, 170), (217, 159, 168, 109), (159, 158, 167, 168), (158, 157, 166, 167), (157, 156, 165, 166), (156, 155, 164, 165), (155, 154, 163, 164), (154, 153, 162, 163), (153, 152, 161, 162), (152, 151, 160, 161), (216, 150, 159, 217), (150, 149, 158, 159), (149, 148, 157, 158), (148, 147, 156, 157), (147, 146, 155, 156), (146, 145, 154, 155), (145, 144, 153, 154), (144, 143, 152, 153), (143, 142, 151, 152), (215, 141, 150, 216), (141, 140, 149, 150), (140, 139, 148, 149), (139, 138, 147, 148), (138, 137, 146, 147), (137, 136, 145, 146), (136, 135, 144, 145), (135, 134, 143, 144), (134, 133, 142, 143), (110, 132, 141, 215), (132, 131, 140, 141), (131, 130, 139, 140), (130, 129, 138, 139), (129, 128, 137, 138), (128, 127, 136, 137), (127, 126, 135, 136), (126, 125, 134, 135), (125, 124, 133, 134), (743, 116, 132, 110), (116, 117, 131, 132), (117, 118, 130, 131), (118, 119, 129, 130), (119, 659, 128, 129), (659, 658, 127, 128), (658, 657, 126, 127), (657, 656, 125, 126), (656, 655, 124, 125), (220, 204, 425, 520), (204, 203, 426, 425), (203, 202, 123, 426), (202, 201, 122, 123), (201, 200, 427, 122), (200, 199, 121, 427), (199, 198, 120, 121), (198, 197, 428, 120), (197, 196, 429, 428), (302, 220, 520, 545), (227, 743, 110, 230), (230, 110, 215, 239), (239, 215, 216, 248), (248, 216, 217, 257), (257, 217, 109, 266), (266, 109, 218, 275), (275, 218, 219, 284), (284, 219, 108, 293), (293, 108, 220, 302), (207, 301, 310, 206), (301, 300, 309, 310), (300, 299, 308, 309), (299, 298, 307, 308), (298, 297, 306, 307), (297, 296, 305, 306), (296, 295, 304, 305), (295, 294, 303, 304), (294, 293, 302, 303), (208, 292, 301, 207), (292, 291, 300, 301), (291, 290, 299, 300), (290, 289, 298, 299), (289, 288, 297, 298), (288, 287, 296, 297), (287, 286, 295, 296), (286, 285, 294, 295), (285, 284, 293, 294), (209, 283, 292, 208), (283, 282, 291, 292), (282, 281, 290, 291), (281, 280, 289, 290), (280, 279, 288, 289), (279, 278, 287, 288), (278, 277, 286, 287), (277, 276, 285, 286), (276, 275, 284, 285), (210, 274, 283, 209), (274, 273, 282, 283), (273, 272, 281, 282), (272, 271, 280, 281), (271, 270, 279, 280), (270, 269, 278, 279), (269, 268, 277, 278), (268, 267, 276, 277), (267, 266, 275, 276), (211, 265, 274, 210), (265, 264, 273, 274), (264, 263, 272, 273), (263, 262, 271, 272), (262, 261, 270, 271), (261, 260, 269, 270), (260, 259, 268, 269), (259, 258, 267, 268), (258, 257, 266, 267), (212, 256, 265, 211), (256, 255, 264, 265), (255, 254, 263, 264), (254, 253, 262, 263), (253, 252, 261, 262), (252, 251, 260, 261), (251, 250, 259, 260), (250, 249, 258, 259), (249, 248, 257, 258), (213, 247, 256, 212), (247, 246, 255, 256), (246, 245, 254, 255), (245, 244, 253, 254), (244, 243, 252, 253), (243, 242, 251, 252), (242, 241, 250, 251), (241, 240, 249, 250), (240, 239, 248, 249), (214, 238, 247, 213), (238, 237, 246, 247), (237, 236, 245, 246), (236, 235, 244, 245), (235, 234, 243, 244), (234, 233, 242, 243), (233, 232, 241, 242), (232, 231, 240, 241), (231, 230, 239, 240), (742, 221, 238, 214), (221, 222, 237, 238), (222, 223, 236, 237), (223, 769, 235, 236), (769, 224, 234, 235), (224, 225, 233, 234), (225, 226, 232, 233), (226, 768, 231, 232), (768, 227, 230, 231), (206, 310, 539, 205), (310, 309, 540, 539), (309, 308, 541, 540), (308, 307, 229, 541), (307, 306, 228, 229), (306, 305, 542, 228), (305, 304, 543, 542), (304, 303, 544, 543), (303, 302, 545, 544), (408, 324, 311, 330), (876, 852, 316, 336), (336, 316, 317, 345), (345, 317, 318, 354), (354, 318, 319, 363), (363, 319, 320, 372), (372, 320, 321, 381), (381, 321, 322, 390), (390, 322, 323, 399), (399, 323, 324, 408), (312, 407, 416, 115), (407, 406, 415, 416), (406, 405, 414, 415), (405, 404, 413, 414), (404, 403, 412, 413), (403, 402, 411, 412), (402, 401, 410, 411), (401, 400, 409, 410), (400, 399, 408, 409), (313, 398, 407, 312), (398, 397, 406, 407), (397, 396, 405, 406), (396, 395, 404, 405), (395, 394, 403, 404), (394, 393, 402, 403), (393, 392, 401, 402), (392, 391, 400, 401), (391, 390, 399, 400), (314, 389, 398, 313), (389, 388, 397, 398), (388, 387, 396, 397), (387, 386, 395, 396), (386, 385, 394, 395), (385, 384, 393, 394), (384, 383, 392, 393), (383, 382, 391, 392), (382, 381, 390, 391), (114, 380, 389, 314), (380, 379, 388, 389), (379, 378, 387, 388), (378, 377, 386, 387), (377, 376, 385, 386), (376, 375, 384, 385), (375, 374, 383, 384), (374, 373, 382, 383), (373, 372, 381, 382), (315, 371, 380, 114), (371, 370, 379, 380), (370, 369, 378, 379), (369, 368, 377, 378), (368, 367, 376, 377), (367, 366, 375, 376), (366, 365, 374, 375), (365, 364, 373, 374), (364, 363, 372, 373), (113, 362, 371, 315), (362, 361, 370, 371), (361, 360, 369, 370), (360, 359, 368, 369), (359, 358, 367, 368), (358, 357, 366, 367), (357, 356, 365, 366), (356, 355, 364, 365), (355, 354, 363, 364), (112, 353, 362, 113), (353, 352, 361, 362), (352, 351, 360, 361), (351, 350, 359, 360), (350, 349, 358, 359), (349, 348, 357, 358), (348, 347, 356, 357), (347, 346, 355, 356), (346, 345, 354, 355), (111, 344, 353, 112), (344, 343, 352, 353), (343, 342, 351, 352), (342, 341, 350, 351), (341, 340, 349, 350), (340, 339, 348, 349), (339, 338, 347, 348), (338, 337, 346, 347), (337, 336, 345, 346), (638, 325, 344, 111), (325, 879, 343, 344), (879, 878, 342, 343), (878, 877, 341, 342), (877, 326, 340, 341), (326, 327, 339, 340), (327, 328, 338, 339), (328, 329, 337, 338), (329, 876, 336, 337), (115, 416, 15, 417), (416, 415, 16, 15), (415, 414, 335, 16), (414, 413, 334, 335), (413, 412, 333, 334), (412, 411, 332, 333), (411, 410, 17, 332), (410, 409, 331, 17), (409, 408, 330, 331), (511, 2, 0, 430), (429, 417, 420, 439), (439, 420, 421, 448), (448, 421, 5, 457), (457, 5, 422, 466), (466, 422, 4, 475), (475, 4, 3, 484), (484, 3, 423, 493), (493, 423, 424, 502), (502, 424, 2, 511), (537, 510, 519, 538), (510, 509, 518, 519), (509, 508, 517, 518), (508, 507, 516, 517), (507, 506, 515, 516), (506, 505, 514, 515), (505, 504, 513, 514), (504, 503, 512, 513), (503, 502, 511, 512), (536, 501, 510, 537), (501, 500, 509, 510), (500, 499, 508, 509), (499, 498, 507, 508), (498, 497, 506, 507), (497, 496, 505, 506), (496, 495, 504, 505), (495, 494, 503, 504), (494, 493, 502, 503), (535, 492, 501, 536), (492, 491, 500, 501), (491, 490, 499, 500), (490, 489, 498, 499), (489, 488, 497, 498), (488, 487, 496, 497), (487, 486, 495, 496), (486, 485, 494, 495), (485, 484, 493, 494), (534, 483, 492, 535), (483, 482, 491, 492), (482, 481, 490, 491), (481, 480, 489, 490), (480, 479, 488, 489), (479, 478, 487, 488), (478, 477, 486, 487), (477, 476, 485, 486), (476, 475, 484, 485), (533, 474, 483, 534), (474, 473, 482, 483), (473, 472, 481, 482), (472, 471, 480, 481), (471, 470, 479, 480), (470, 469, 478, 479), (469, 468, 477, 478), (468, 467, 476, 477), (467, 466, 475, 476), (419, 465, 474, 533), (465, 464, 473, 474), (464, 463, 472, 473), (463, 462, 471, 472), (462, 461, 470, 471), (461, 460, 469, 470), (460, 459, 468, 469), (459, 458, 467, 468), (458, 457, 466, 467), (532, 456, 465, 419), (456, 455, 464, 465), (455, 454, 463, 464), (454, 453, 462, 463), (453, 452, 461, 462), (452, 451, 460, 461), (451, 450, 459, 460), (450, 449, 458, 459), (449, 448, 457, 458), (531, 447, 456, 532), (447, 446, 455, 456), (446, 445, 454, 455), (445, 444, 453, 454), (444, 443, 452, 453), (443, 442, 451, 452), (442, 441, 450, 451), (441, 440, 449, 450), (440, 439, 448, 449), (520, 425, 447, 531), (425, 426, 446, 447), (426, 123, 445, 446), (123, 122, 444, 445), (122, 427, 443, 444), (427, 121, 442, 443), (121, 120, 441, 442), (120, 428, 440, 441), (428, 429, 439, 440), (538, 519, 438, 418), (519, 518, 437, 438), (518, 517, 436, 437), (517, 516, 435, 436), (516, 515, 434, 435), (515, 514, 433, 434), (514, 513, 432, 433), (513, 512, 431, 432), (512, 511, 430, 431), (627, 538, 418, 546), (545, 520, 531, 555), (555, 531, 532, 564), (564, 532, 419, 573), (573, 419, 533, 582), (582, 533, 534, 591), (591, 534, 535, 600), (600, 535, 536, 609), (609, 536, 537, 618), (618, 537, 538, 627), (523, 626, 635, 522), (626, 625, 634, 635), (625, 624, 633, 634), (624, 623, 632, 633), (623, 622, 631, 632), (622, 621, 630, 631), (621, 620, 629, 630), (620, 619, 628, 629), (619, 618, 627, 628), (524, 617, 626, 523), (617, 616, 625, 626), (616, 615, 624, 625), (615, 614, 623, 624), (614, 613, 622, 623), (613, 612, 621, 622), (612, 611, 620, 621), (611, 610, 619, 620), (610, 609, 618, 619), (525, 608, 617, 524), (608, 607, 616, 617), (607, 606, 615, 616), (606, 605, 614, 615), (605, 604, 613, 614), (604, 603, 612, 613), (603, 602, 611, 612), (602, 601, 610, 611), (601, 600, 609, 610), (526, 599, 608, 525), (599, 598, 607, 608), (598, 597, 606, 607), (597, 596, 605, 606), (596, 595, 604, 605), (595, 594, 603, 604), (594, 593, 602, 603), (593, 592, 601, 602), (592, 591, 600, 601), (527, 590, 599, 526), (590, 589, 598, 599), (589, 588, 597, 598), (588, 587, 596, 597), (587, 586, 595, 596), (586, 585, 594, 595), (585, 584, 593, 594), (584, 583, 592, 593), (583, 582, 591, 592), (528, 581, 590, 527), (581, 580, 589, 590), (580, 579, 588, 589), (579, 578, 587, 588), (578, 577, 586, 587), (577, 576, 585, 586), (576, 575, 584, 585), (575, 574, 583, 584), (574, 573, 582, 583), (529, 572, 581, 528), (572, 571, 580, 581), (571, 570, 579, 580), (570, 569, 578, 579), (569, 568, 577, 578), (568, 567, 576, 577), (567, 566, 575, 576), (566, 565, 574, 575), (565, 564, 573, 574), (530, 563, 572, 529), (563, 562, 571, 572), (562, 561, 570, 571), (561, 560, 569, 570), (560, 559, 568, 569), (559, 558, 567, 568), (558, 557, 566, 567), (557, 556, 565, 566), (556, 555, 564, 565), (205, 539, 563, 530), (539, 540, 562, 563), (540, 541, 561, 562), (541, 229, 560, 561), (229, 228, 559, 560), (228, 542, 558, 559), (542, 543, 557, 558), (543, 544, 556, 557), (544, 545, 555, 556), (522, 635, 554, 521), (635, 634, 553, 554), (634, 633, 552, 553), (633, 632, 551, 552), (632, 631, 550, 551), (631, 630, 549, 550), (630, 629, 548, 549), (629, 628, 547, 548), (628, 627, 546, 547), (732, 853, 638, 655), (654, 637, 642, 660), (660, 642, 857, 669), (669, 857, 643, 678), (678, 643, 644, 687), (687, 644, 856, 696), (696, 856, 855, 705), (705, 855, 854, 714), (714, 854, 645, 723), (723, 645, 853, 732), (639, 731, 740, 758), (731, 730, 739, 740), (730, 729, 738, 739), (729, 728, 737, 738), (728, 727, 736, 737), (727, 726, 735, 736), (726, 725, 734, 735), (725, 724, 733, 734), (724, 723, 732, 733), (757, 722, 731, 639), (722, 721, 730, 731), (721, 720, 729, 730), (720, 719, 728, 729), (719, 718, 727, 728), (718, 717, 726, 727), (717, 716, 725, 726), (716, 715, 724, 725), (715, 714, 723, 724), (756, 713, 722, 757), (713, 712, 721, 722), (712, 711, 720, 721), (711, 710, 719, 720), (710, 709, 718, 719), (709, 708, 717, 718), (708, 707, 716, 717), (707, 706, 715, 716), (706, 705, 714, 715), (755, 704, 713, 756), (704, 703, 712, 713), (703, 702, 711, 712), (702, 701, 710, 711), (701, 700, 709, 710), (700, 699, 708, 709), (699, 698, 707, 708), (698, 697, 706, 707), (697, 696, 705, 706), (754, 695, 704, 755), (695, 694, 703, 704), (694, 693, 702, 703), (693, 692, 701, 702), (692, 691, 700, 701), (691, 690, 699, 700), (690, 689, 698, 699), (689, 688, 697, 698), (688, 687, 696, 697), (640, 686, 695, 754), (686, 685, 694, 695), (685, 684, 693, 694), (684, 683, 692, 693), (683, 682, 691, 692), (682, 681, 690, 691), (681, 680, 689, 690), (680, 679, 688, 689), (679, 678, 687, 688), (641, 677, 686, 640), (677, 676, 685, 686), (676, 675, 684, 685), (675, 674, 683, 684), (674, 673, 682, 683), (673, 672, 681, 682), (672, 671, 680, 681), (671, 670, 679, 680), (670, 669, 678, 679), (753, 668, 677, 641), (668, 667, 676, 677), (667, 666, 675, 676), (666, 665, 674, 675), (665, 664, 673, 674), (664, 663, 672, 673), (663, 662, 671, 672), (662, 661, 670, 671), (661, 660, 669, 670), (636, 646, 668, 753), (646, 647, 667, 668), (647, 648, 666, 667), (648, 649, 665, 666), (649, 650, 664, 665), (650, 651, 663, 664), (651, 652, 662, 663), (652, 653, 661, 662), (653, 654, 660, 661), (758, 740, 116, 743), (740, 739, 117, 116), (739, 738, 118, 117), (738, 737, 119, 118), (737, 736, 659, 119), (736, 735, 658, 659), (735, 734, 657, 658), (734, 733, 656, 657), (733, 732, 655, 656), (842, 758, 743, 227), (767, 636, 753, 770), (770, 753, 641, 779), (779, 641, 640, 788), (788, 640, 754, 797), (797, 754, 755, 806), (806, 755, 756, 815), (815, 756, 757, 824), (824, 757, 639, 833), (833, 639, 758, 842), (745, 841, 850, 744), (841, 840, 849, 850), (840, 839, 848, 849), (839, 838, 847, 848), (838, 837, 846, 847), (837, 836, 845, 846), (836, 835, 844, 845), (835, 834, 843, 844), (834, 833, 842, 843), (746, 832, 841, 745), (832, 831, 840, 841), (831, 830, 839, 840), (830, 829, 838, 839), (829, 828, 837, 838), (828, 827, 836, 837), (827, 826, 835, 836), (826, 825, 834, 835), (825, 824, 833, 834), (747, 823, 832, 746), (823, 822, 831, 832), (822, 821, 830, 831), (821, 820, 829, 830), (820, 819, 828, 829), (819, 818, 827, 828), (818, 817, 826, 827), (817, 816, 825, 826), (816, 815, 824, 825), (748, 814, 823, 747), (814, 813, 822, 823), (813, 812, 821, 822), (812, 811, 820, 821), (811, 810, 819, 820), (810, 809, 818, 819), (809, 808, 817, 818), (808, 807, 816, 817), (807, 806, 815, 816), (749, 805, 814, 748), (805, 804, 813, 814), (804, 803, 812, 813), (803, 802, 811, 812), (802, 801, 810, 811), (801, 800, 809, 810), (800, 799, 808, 809), (799, 798, 807, 808), (798, 797, 806, 807), (750, 796, 805, 749), (796, 795, 804, 805), (795, 794, 803, 804), (794, 793, 802, 803), (793, 792, 801, 802), (792, 791, 800, 801), (791, 790, 799, 800), (790, 789, 798, 799), (789, 788, 797, 798), (751, 787, 796, 750), (787, 786, 795, 796), (786, 785, 794, 795), (785, 784, 793, 794), (784, 783, 792, 793), (783, 782, 791, 792), (782, 781, 790, 791), (781, 780, 789, 790), (780, 779, 788, 789), (752, 778, 787, 751), (778, 777, 786, 787), (777, 776, 785, 786), (776, 775, 784, 785), (775, 774, 783, 784), (774, 773, 782, 783), (773, 772, 781, 782), (772, 771, 780, 781), (771, 770, 779, 780), (741, 759, 778, 752), (759, 760, 777, 778), (760, 761, 776, 777), (761, 762, 775, 776), (762, 763, 774, 775), (763, 764, 773, 774), (764, 765, 772, 773), (765, 766, 771, 772), (766, 767, 770, 771), (744, 850, 221, 742), (850, 849, 222, 221), (849, 848, 223, 222), (848, 847, 769, 223), (847, 846, 224, 769), (846, 845, 225, 224), (845, 844, 226, 225), (844, 843, 768, 226), (843, 842, 227, 768), (952, 866, 852, 876), (875, 851, 858, 880), (880, 858, 859, 889), (889, 859, 860, 898), (898, 860, 861, 907), (907, 861, 862, 916), (916, 862, 863, 925), (925, 863, 864, 934), (934, 864, 865, 943), (943, 865, 866, 952), (645, 951, 960, 853), (951, 950, 959, 960), (950, 949, 958, 959), (949, 948, 957, 958), (948, 947, 956, 957), (947, 946, 955, 956), (946, 945, 954, 955), (945, 944, 953, 954), (944, 943, 952, 953), (854, 942, 951, 645), (942, 941, 950, 951), (941, 940, 949, 950), (940, 939, 948, 949), (939, 938, 947, 948), (938, 937, 946, 947), (937, 936, 945, 946), (936, 935, 944, 945), (935, 934, 943, 944), (855, 933, 942, 854), (933, 932, 941, 942), (932, 931, 940, 941), (931, 930, 939, 940), (930, 929, 938, 939), (929, 928, 937, 938), (928, 927, 936, 937), (927, 926, 935, 936), (926, 925, 934, 935), (856, 924, 933, 855), (924, 923, 932, 933), (923, 922, 931, 932), (922, 921, 930, 931), (921, 920, 929, 930), (920, 919, 928, 929), (919, 918, 927, 928), (918, 917, 926, 927), (917, 916, 925, 926), (644, 915, 924, 856), (915, 914, 923, 924), (914, 913, 922, 923), (913, 912, 921, 922), (912, 911, 920, 921), (911, 910, 919, 920), (910, 909, 918, 919), (909, 908, 917, 918), (908, 907, 916, 917), (643, 906, 915, 644), (906, 905, 914, 915), (905, 904, 913, 914), (904, 903, 912, 913), (903, 902, 911, 912), (902, 901, 910, 911), (901, 900, 909, 910), (900, 899, 908, 909), (899, 898, 907, 908), (857, 897, 906, 643), (897, 896, 905, 906), (896, 895, 904, 905), (895, 894, 903, 904), (894, 893, 902, 903), (893, 892, 901, 902), (892, 891, 900, 901), (891, 890, 899, 900), (890, 889, 898, 899), (642, 888, 897, 857), (888, 887, 896, 897), (887, 886, 895, 896), (886, 885, 894, 895), (885, 884, 893, 894), (884, 883, 892, 893), (883, 882, 891, 892), (882, 881, 890, 891), (881, 880, 889, 890), (637, 867, 888, 642), (867, 868, 887, 888), (868, 869, 886, 887), (869, 870, 885, 886), (870, 871, 884, 885), (871, 872, 883, 884), (872, 873, 882, 883), (873, 874, 881, 882), (874, 875, 880, 881), (853, 960, 325, 638), (960, 959, 879, 325), (959, 958, 878, 879), (958, 957, 877, 878), (957, 956, 326, 877), (956, 955, 327, 326), (955, 954, 328, 327), (954, 953, 329, 328), (953, 952, 876, 329)])
me_plane_005.polygons.foreach_set('use_smooth', [True] * 900)
_uv = me_plane_005.uv_layers.new(name='UVMap')
_uv.uv.foreach_set('vector', [4.5, 4.5, 5.5, 4.5, 5.5, 5.5, 4.5, 5.5, 4.5, -4.5, 5.5, -4.5, 5.5, -3.5, 4.5, -3.5, 4.5, -3.5, 5.5, -3.5, 5.5, -2.5, 4.5, -2.5, 4.5, -2.5, 5.5, -2.5, 5.5, -1.5, 4.5, -1.5, 4.5, -1.5, 5.5, -1.5, 5.5, -0.5, 4.5, -0.5, 4.5, -0.5, 5.5, -0.5, 5.5, 0.5, 4.5, 0.5, 4.5, 0.5, 5.5, 0.5, 5.5, 1.5, 4.5, 1.5, 4.5, 1.5, 5.5, 1.5, 5.5, 2.5, 4.5, 2.5, 4.5, 2.5, 5.5, 2.5, 5.5, 3.5, 4.5, 3.5, 4.5, 3.5, 5.5, 3.5, 5.5, 4.5, 4.5, 4.5, -4.5, 3.5, -3.5, 3.5, -3.5, 4.5, -4.5, 4.5, -3.5, 3.5, -2.5, 3.5, -2.5, 4.5, -3.5, 4.5, -2.5, 3.5, -1.5, 3.5, -1.5, 4.5, -2.5, 4.5, -1.5, 3.5, -0.5, 3.5, -0.5, 4.5, -1.5, 4.5, -0.5, 3.5, 0.5, 3.5, 0.5, 4.5, -0.5, 4.5, 0.5, 3.5, 1.5, 3.5, 1.5, 4.5, 0.5, 4.5, 1.5, 3.5, 2.5, 3.5, 2.5, 4.5, 1.5, 4.5, 2.5, 3.5, 3.5, 3.5, 3.5, 4.5, 2.5, 4.5, 3.5, 3.5, 4.5, 3.5, 4.5, 4.5, 3.5, 4.5, -4.5, 2.5, -3.5, 2.5, -3.5, 3.5, -4.5, 3.5, -3.5, 2.5, -2.5, 2.5, -2.5, 3.5, -3.5, 3.5, -2.5, 2.5, -1.5, 2.5, -1.5, 3.5, -2.5, 3.5, -1.5, 2.5, -0.5, 2.5, -0.5, 3.5, -1.5, 3.5, -0.5, 2.5, 0.5, 2.5, 0.5, 3.5, -0.5, 3.5, 0.5, 2.5, 1.5, 2.5, 1.5, 3.5, 0.5, 3.5, 1.5, 2.5, 2.5, 2.5, 2.5, 3.5, 1.5, 3.5, 2.5, 2.5, 3.5, 2.5, 3.5, 3.5, 2.5, 3.5, 3.5, 2.5, 4.5, 2.5, 4.5, 3.5, 3.5, 3.5, -4.5, 1.5, -3.5, 1.5, -3.5, 2.5, -4.5, 2.5, -3.5, 1.5, -2.5, 1.5, -2.5, 2.5, -3.5, 2.5, -2.5, 1.5, -1.5, 1.5, -1.5, 2.5, -2.5, 2.5, -1.5, 1.5, -0.5, 1.5, -0.5, 2.5, -1.5, 2.5, -0.5, 1.5, 0.5, 1.5, 0.5, 2.5, -0.5, 2.5, 0.5, 1.5, 1.5, 1.5, 1.5, 2.5, 0.5, 2.5, 1.5, 1.5, 2.5, 1.5, 2.5, 2.5, 1.5, 2.5, 2.5, 1.5, 3.5, 1.5, 3.5, 2.5, 2.5, 2.5, 3.5, 1.5, 4.5, 1.5, 4.5, 2.5, 3.5, 2.5, -4.5, 0.5, -3.5, 0.5, -3.5, 1.5, -4.5, 1.5, -3.5, 0.5, -2.5, 0.5, -2.5, 1.5, -3.5, 1.5, -2.5, 0.5, -1.5, 0.5, -1.5, 1.5, -2.5, 1.5, -1.5, 0.5, -0.5, 0.5, -0.5, 1.5, -1.5, 1.5, -0.5, 0.5, 0.5, 0.5, 0.5, 1.5, -0.5, 1.5, 0.5, 0.5, 1.5, 0.5, 1.5, 1.5, 0.5, 1.5, 1.5, 0.5, 2.5, 0.5, 2.5, 1.5, 1.5, 1.5, 2.5, 0.5, 3.5, 0.5, 3.5, 1.5, 2.5, 1.5, 3.5, 0.5, 4.5, 0.5, 4.5, 1.5, 3.5, 1.5, -4.5, -0.5, -3.5, -0.5, -3.5, 0.5, -4.5, 0.5, -3.5, -0.5, -2.5, -0.5, -2.5, 0.5, -3.5, 0.5, -2.5, -0.5, -1.5, -0.5, -1.5, 0.5, -2.5, 0.5, -1.5, -0.5, -0.5, -0.5, -0.5, 0.5, -1.5, 0.5, -0.5, -0.5, 0.5, -0.5, 0.5, 0.5, -0.5, 0.5, 0.5, -0.5, 1.5, -0.5, 1.5, 0.5, 0.5, 0.5, 1.5, -0.5, 2.5, -0.5, 2.5, 0.5, 1.5, 0.5, 2.5, -0.5, 3.5, -0.5, 3.5, 0.5, 2.5, 0.5, 3.5, -0.5, 4.5, -0.5, 4.5, 0.5, 3.5, 0.5, -4.5, -1.5, -3.5, -1.5, -3.5, -0.5, -4.5, -0.5, -3.5, -1.5, -2.5, -1.5, -2.5, -0.5, -3.5, -0.5, -2.5, -1.5, -1.5, -1.5, -1.5, -0.5, -2.5, -0.5, -1.5, -1.5, -0.5, -1.5, -0.5, -0.5, -1.5, -0.5, -0.5, -1.5, 0.5, -1.5, 0.5, -0.5, -0.5, -0.5, 0.5, -1.5, 1.5, -1.5, 1.5, -0.5, 0.5, -0.5, 1.5, -1.5, 2.5, -1.5, 2.5, -0.5, 1.5, -0.5, 2.5, -1.5, 3.5, -1.5, 3.5, -0.5, 2.5, -0.5, 3.5, -1.5, 4.5, -1.5, 4.5, -0.5, 3.5, -0.5, -4.5, -2.5, -3.5, -2.5, -3.5, -1.5, -4.5, -1.5, -3.5, -2.5, -2.5, -2.5, -2.5, -1.5, -3.5, -1.5, -2.5, -2.5, -1.5, -2.5, -1.5, -1.5, -2.5, -1.5, -1.5, -2.5, -0.5, -2.5, -0.5, -1.5, -1.5, -1.5, -0.5, -2.5, 0.5, -2.5, 0.5, -1.5, -0.5, -1.5, 0.5, -2.5, 1.5, -2.5, 1.5, -1.5, 0.5, -1.5, 1.5, -2.5, 2.5, -2.5, 2.5, -1.5, 1.5, -1.5, 2.5, -2.5, 3.5, -2.5, 3.5, -1.5, 2.5, -1.5, 3.5, -2.5, 4.5, -2.5, 4.5, -1.5, 3.5, -1.5, -4.5, -3.5, -3.5, -3.5, -3.5, -2.5, -4.5, -2.5, -3.5, -3.5, -2.5, -3.5, -2.5, -2.5, -3.5, -2.5, -2.5, -3.5, -1.5, -3.5, -1.5, -2.5, -2.5, -2.5, -1.5, -3.5, -0.5, -3.5, -0.5, -2.5, -1.5, -2.5, -0.5, -3.5, 0.5, -3.5, 0.5, -2.5, -0.5, -2.5, 0.5, -3.5, 1.5, -3.5, 1.5, -2.5, 0.5, -2.5, 1.5, -3.5, 2.5, -3.5, 2.5, -2.5, 1.5, -2.5, 2.5, -3.5, 3.5, -3.5, 3.5, -2.5, 2.5, -2.5, 3.5, -3.5, 4.5, -3.5, 4.5, -2.5, 3.5, -2.5, -4.5, -4.5, -3.5, -4.5, -3.5, -3.5, -4.5, -3.5, -3.5, -4.5, -2.5, -4.5, -2.5, -3.5, -3.5, -3.5, -2.5, -4.5, -1.5, -4.5, -1.5, -3.5, -2.5, -3.5, -1.5, -4.5, -0.5, -4.5, -0.5, -3.5, -1.5, -3.5, -0.5, -4.5, 0.5, -4.5, 0.5, -3.5, -0.5, -3.5, 0.5, -4.5, 1.5, -4.5, 1.5, -3.5, 0.5, -3.5, 1.5, -4.5, 2.5, -4.5, 2.5, -3.5, 1.5, -3.5, 2.5, -4.5, 3.5, -4.5, 3.5, -3.5, 2.5, -3.5, 3.5, -4.5, 4.5, -4.5, 4.5, -3.5, 3.5, -3.5, -4.5, 4.5, -3.5, 4.5, -3.5, 5.5, -4.5, 5.5, -3.5, 4.5, -2.5, 4.5, -2.5, 5.5, -3.5, 5.5, -2.5, 4.5, -1.5, 4.5, -1.5, 5.5, -2.5, 5.5, -1.5, 4.5, -0.5, 4.5, -0.5, 5.5, -1.5, 5.5, -0.5, 4.5, 0.5, 4.5, 0.5, 5.5, -0.5, 5.5, 0.5, 4.5, 1.5, 4.5, 1.5, 5.5, 0.5, 5.5, 1.5, 4.5, 2.5, 4.5, 2.5, 5.5, 1.5, 5.5, 2.5, 4.5, 3.5, 4.5, 3.5, 5.5, 2.5, 5.5, 3.5, 4.5, 4.5, 4.5, 4.5, 5.5, 3.5, 5.5, 4.5, 4.5, 5.5, 4.5, 5.5, 5.5, 4.5, 5.5, 4.5, -4.5, 5.5, -4.5, 5.5, -3.5, 4.5, -3.5, 4.5, -3.5, 5.5, -3.5, 5.5, -2.5, 4.5, -2.5, 4.5, -2.5, 5.5, -2.5, 5.5, -1.5, 4.5, -1.5, 4.5, -1.5, 5.5, -1.5, 5.5, -0.5, 4.5, -0.5, 4.5, -0.5, 5.5, -0.5, 5.5, 0.5, 4.5, 0.5, 4.5, 0.5, 5.5, 0.5, 5.5, 1.5, 4.5, 1.5, 4.5, 1.5, 5.5, 1.5, 5.5, 2.5, 4.5, 2.5, 4.5, 2.5, 5.5, 2.5, 5.5, 3.5, 4.5, 3.5, 4.5, 3.5, 5.5, 3.5, 5.5, 4.5, 4.5, 4.5, -4.5, 3.5, -3.5, 3.5, -3.5, 4.5, -4.5, 4.5, -3.5, 3.5, -2.5, 3.5, -2.5, 4.5, -3.5, 4.5, -2.5, 3.5, -1.5, 3.5, -1.5, 4.5, -2.5, 4.5, -1.5, 3.5, -0.5, 3.5, -0.5, 4.5, -1.5, 4.5, -0.5, 3.5, 0.5, 3.5, 0.5, 4.5, -0.5, 4.5, 0.5, 3.5, 1.5, 3.5, 1.5, 4.5, 0.5, 4.5, 1.5, 3.5, 2.5, 3.5, 2.5, 4.5, 1.5, 4.5, 2.5, 3.5, 3.5, 3.5, 3.5, 4.5, 2.5, 4.5, 3.5, 3.5, 4.5, 3.5, 4.5, 4.5, 3.5, 4.5, -4.5, 2.5, -3.5, 2.5, -3.5, 3.5, -4.5, 3.5, -3.5, 2.5, -2.5, 2.5, -2.5, 3.5, -3.5, 3.5, -2.5, 2.5, -1.5, 2.5, -1.5, 3.5, -2.5, 3.5, -1.5, 2.5, -0.5, 2.5, -0.5, 3.5, -1.5, 3.5, -0.5, 2.5, 0.5, 2.5, 0.5, 3.5, -0.5, 3.5, 0.5, 2.5, 1.5, 2.5, 1.5, 3.5, 0.5, 3.5, 1.5, 2.5, 2.5, 2.5, 2.5, 3.5, 1.5, 3.5, 2.5, 2.5, 3.5, 2.5, 3.5, 3.5, 2.5, 3.5, 3.5, 2.5, 4.5, 2.5, 4.5, 3.5, 3.5, 3.5, -4.5, 1.5, -3.5, 1.5, -3.5, 2.5, -4.5, 2.5, -3.5, 1.5, -2.5, 1.5, -2.5, 2.5, -3.5, 2.5, -2.5, 1.5, -1.5, 1.5, -1.5, 2.5, -2.5, 2.5, -1.5, 1.5, -0.5, 1.5, -0.5, 2.5, -1.5, 2.5, -0.5, 1.5, 0.5, 1.5, 0.5, 2.5, -0.5, 2.5, 0.5, 1.5, 1.5, 1.5, 1.5, 2.5, 0.5, 2.5, 1.5, 1.5, 2.5, 1.5, 2.5, 2.5, 1.5, 2.5, 2.5, 1.5, 3.5, 1.5, 3.5, 2.5, 2.5, 2.5, 3.5, 1.5, 4.5, 1.5, 4.5, 2.5, 3.5, 2.5, -4.5, 0.5, -3.5, 0.5, -3.5, 1.5, -4.5, 1.5, -3.5, 0.5, -2.5, 0.5, -2.5, 1.5, -3.5, 1.5, -2.5, 0.5, -1.5, 0.5, -1.5, 1.5, -2.5, 1.5, -1.5, 0.5, -0.5, 0.5, -0.5, 1.5, -1.5, 1.5, -0.5, 0.5, 0.5, 0.5, 0.5, 1.5, -0.5, 1.5, 0.5, 0.5, 1.5, 0.5, 1.5, 1.5, 0.5, 1.5, 1.5, 0.5, 2.5, 0.5, 2.5, 1.5, 1.5, 1.5, 2.5, 0.5, 3.5, 0.5, 3.5, 1.5, 2.5, 1.5, 3.5, 0.5, 4.5, 0.5, 4.5, 1.5, 3.5, 1.5, -4.5, -0.5, -3.5, -0.5, -3.5, 0.5, -4.5, 0.5, -3.5, -0.5, -2.5, -0.5, -2.5, 0.5, -3.5, 0.5, -2.5, -0.5, -1.5, -0.5, -1.5, 0.5, -2.5, 0.5, -1.5, -0.5, -0.5, -0.5, -0.5, 0.5, -1.5, 0.5, -0.5, -0.5, 0.5, -0.5, 0.5, 0.5, -0.5, 0.5, 0.5, -0.5, 1.5, -0.5, 1.5, 0.5, 0.5, 0.5, 1.5, -0.5, 2.5, -0.5, 2.5, 0.5, 1.5, 0.5, 2.5, -0.5, 3.5, -0.5, 3.5, 0.5, 2.5, 0.5, 3.5, -0.5, 4.5, -0.5, 4.5, 0.5, 3.5, 0.5, -4.5, -1.5, -3.5, -1.5, -3.5, -0.5, -4.5, -0.5, -3.5, -1.5, -2.5, -1.5, -2.5, -0.5, -3.5, -0.5, -2.5, -1.5, -1.5, -1.5, -1.5, -0.5, -2.5, -0.5, -1.5, -1.5, -0.5, -1.5, -0.5, -0.5, -1.5, -0.5, -0.5, -1.5, 0.5, -1.5, 0.5, -0.5, -0.5, -0.5, 0.5, -1.5, 1.5, -1.5, 1.5, -0.5, 0.5, -0.5, 1.5, -1.5, 2.5, -1.5, 2.5, -0.5, 1.5, -0.5, 2.5, -1.5, 3.5, -1.5, 3.5, -0.5, 2.5, -0.5, 3.5, -1.5, 4.5, -1.5, 4.5, -0.5, 3.5, -0.5, -4.5, -2.5, -3.5, -2.5, -3.5, -1.5, -4.5, -1.5, -3.5, -2.5, -2.5, -2.5, -2.5, -1.5, -3.5, -1.5, -2.5, -2.5, -1.5, -2.5, -1.5, -1.5, -2.5, -1.5, -1.5, -2.5, -0.5, -2.5, -0.5, -1.5, -1.5, -1.5, -0.5, -2.5, 0.5, -2.5, 0.5, -1.5, -0.5, -1.5, 0.5, -2.5, 1.5, -2.5, 1.5, -1.5, 0.5, -1.5, 1.5, -2.5, 2.5, -2.5, 2.5, -1.5, 1.5, -1.5, 2.5, -2.5, 3.5, -2.5, 3.5, -1.5, 2.5, -1.5, 3.5, -2.5, 4.5, -2.5, 4.5, -1.5, 3.5, -1.5, -4.5, -3.5, -3.5, -3.5, -3.5, -2.5, -4.5, -2.5, -3.5, -3.5, -2.5, -3.5, -2.5, -2.5, -3.5, -2.5, -2.5, -3.5, -1.5, -3.5, -1.5, -2.5, -2.5, -2.5, -1.5, -3.5, -0.5, -3.5, -0.5, -2.5, -1.5, -2.5, -0.5, -3.5, 0.5, -3.5, 0.5, -2.5, -0.5, -2.5, 0.5, -3.5, 1.5, -3.5, 1.5, -2.5, 0.5, -2.5, 1.5, -3.5, 2.5, -3.5, 2.5, -2.5, 1.5, -2.5, 2.5, -3.5, 3.5, -3.5, 3.5, -2.5, 2.5, -2.5, 3.5, -3.5, 4.5, -3.5, 4.5, -2.5, 3.5, -2.5, -4.5, -4.5, -3.5, -4.5, -3.5, -3.5, -4.5, -3.5, -3.5, -4.5, -2.5, -4.5, -2.5, -3.5, -3.5, -3.5, -2.5, -4.5, -1.5, -4.5, -1.5, -3.5, -2.5, -3.5, -1.5, -4.5, -0.5, -4.5, -0.5, -3.5, -1.5, -3.5, -0.5, -4.5, 0.5, -4.5, 0.5, -3.5, -0.5, -3.5, 0.5, -4.5, 1.5, -4.5, 1.5, -3.5, 0.5, -3.5, 1.5, -4.5, 2.5, -4.5, 2.5, -3.5, 1.5, -3.5, 2.5, -4.5, 3.5, -4.5, 3.5, -3.5, 2.5, -3.5, 3.5, -4.5, 4.5, -4.5, 4.5, -3.5, 3.5, -3.5, -4.5, 4.5, -3.5, 4.5, -3.5, 5.5, -4.5, 5.5, -3.5, 4.5, -2.5, 4.5, -2.5, 5.5, -3.5, 5.5, -2.5, 4.5, -1.5, 4.5, -1.5, 5.5, -2.5, 5.5, -1.5, 4.5, -0.5, 4.5, -0.5, 5.5, -1.5, 5.5, -0.5, 4.5, 0.5, 4.5, 0.5, 5.5, -0.5, 5.5, 0.5, 4.5, 1.5, 4.5, 1.5, 5.5, 0.5, 5.5, 1.5, 4.5, 2.5, 4.5, 2.5, 5.5, 1.5, 5.5, 2.5, 4.5, 3.5, 4.5, 3.5, 5.5, 2.5, 5.5, 3.5, 4.5, 4.5, 4.5, 4.5, 5.5, 3.5, 5.5, 4.5, 4.5, 5.5, 4.5, 5.5, 5.5, 4.5, 5.5, 4.5, -4.5, 5.5, -4.5, 5.5, -3.5, 4.5, -3.5, 4.5, -3.5, 5.5, -3.5, 5.5, -2.5, 4.5, -2.5, 4.5, -2.5, 5.5, -2.5, 5.5, -1.5, 4.5, -1.5, 4.5, -1.5, 5.5, -1.5, 5.5, -0.5, 4.5, -0.5, 4.5, -0.5, 5.5, -0.5, 5.5, 0.5, 4.5, 0.5, 4.5, 0.5, 5.5, 0.5, 5.5, 1.5, 4.5, 1.5, 4.5, 1.5, 5.5, 1.5, 5.5, 2.5, 4.5, 2.5, 4.5, 2.5, 5.5, 2.5, 5.5, 3.5, 4.5, 3.5, 4.5, 3.5, 5.5, 3.5, 5.5, 4.5, 4.5, 4.5, -4.5, 3.5, -3.5, 3.5, -3.5, 4.5, -4.5, 4.5, -3.5, 3.5, -2.5, 3.5, -2.5, 4.5, -3.5, 4.5, -2.5, 3.5, -1.5, 3.5, -1.5, 4.5, -2.5, 4.5, -1.5, 3.5, -0.5, 3.5, -0.5, 4.5, -1.5, 4.5, -0.5, 3.5, 0.5, 3.5, 0.5, 4.5, -0.5, 4.5, 0.5, 3.5, 1.5, 3.5, 1.5, 4.5, 0.5, 4.5, 1.5, 3.5, 2.5, 3.5, 2.5, 4.5, 1.5, 4.5, 2.5, 3.5, 3.5, 3.5, 3.5, 4.5, 2.5, 4.5, 3.5, 3.5, 4.5, 3.5, 4.5, 4.5, 3.5, 4.5, -4.5, 2.5, -3.5, 2.5, -3.5, 3.5, -4.5, 3.5, -3.5, 2.5, -2.5, 2.5, -2.5, 3.5, -3.5, 3.5, -2.5, 2.5, -1.5, 2.5, -1.5, 3.5, -2.5, 3.5, -1.5, 2.5, -0.5, 2.5, -0.5, 3.5, -1.5, 3.5, -0.5, 2.5, 0.5, 2.5, 0.5, 3.5, -0.5, 3.5, 0.5, 2.5, 1.5, 2.5, 1.5, 3.5, 0.5, 3.5, 1.5, 2.5, 2.5, 2.5, 2.5, 3.5, 1.5, 3.5, 2.5, 2.5, 3.5, 2.5, 3.5, 3.5, 2.5, 3.5, 3.5, 2.5, 4.5, 2.5, 4.5, 3.5, 3.5, 3.5, -4.5, 1.5, -3.5, 1.5, -3.5, 2.5, -4.5, 2.5, -3.5, 1.5, -2.5, 1.5, -2.5, 2.5, -3.5, 2.5, -2.5, 1.5, -1.5, 1.5, -1.5, 2.5, -2.5, 2.5, -1.5, 1.5, -0.5, 1.5, -0.5, 2.5, -1.5, 2.5, -0.5, 1.5, 0.5, 1.5, 0.5, 2.5, -0.5, 2.5, 0.5, 1.5, 1.5, 1.5, 1.5, 2.5, 0.5, 2.5, 1.5, 1.5, 2.5, 1.5, 2.5, 2.5, 1.5, 2.5, 2.5, 1.5, 3.5, 1.5, 3.5, 2.5, 2.5, 2.5, 3.5, 1.5, 4.5, 1.5, 4.5, 2.5, 3.5, 2.5, -4.5, 0.5, -3.5, 0.5, -3.5, 1.5, -4.5, 1.5, -3.5, 0.5, -2.5, 0.5, -2.5, 1.5, -3.5, 1.5, -2.5, 0.5, -1.5, 0.5, -1.5, 1.5, -2.5, 1.5, -1.5, 0.5, -0.5, 0.5, -0.5, 1.5, -1.5, 1.5, -0.5, 0.5, 0.5, 0.5, 0.5, 1.5, -0.5, 1.5, 0.5, 0.5, 1.5, 0.5, 1.5, 1.5, 0.5, 1.5, 1.5, 0.5, 2.5, 0.5, 2.5, 1.5, 1.5, 1.5, 2.5, 0.5, 3.5, 0.5, 3.5, 1.5, 2.5, 1.5, 3.5, 0.5, 4.5, 0.5, 4.5, 1.5, 3.5, 1.5, -4.5, -0.5, -3.5, -0.5, -3.5, 0.5, -4.5, 0.5, -3.5, -0.5, -2.5, -0.5, -2.5, 0.5, -3.5, 0.5, -2.5, -0.5, -1.5, -0.5, -1.5, 0.5, -2.5, 0.5, -1.5, -0.5, -0.5, -0.5, -0.5, 0.5, -1.5, 0.5, -0.5, -0.5, 0.5, -0.5, 0.5, 0.5, -0.5, 0.5, 0.5, -0.5, 1.5, -0.5, 1.5, 0.5, 0.5, 0.5, 1.5, -0.5, 2.5, -0.5, 2.5, 0.5, 1.5, 0.5, 2.5, -0.5, 3.5, -0.5, 3.5, 0.5, 2.5, 0.5, 3.5, -0.5, 4.5, -0.5, 4.5, 0.5, 3.5, 0.5, -4.5, -1.5, -3.5, -1.5, -3.5, -0.5, -4.5, -0.5, -3.5, -1.5, -2.5, -1.5, -2.5, -0.5, -3.5, -0.5, -2.5, -1.5, -1.5, -1.5, -1.5, -0.5, -2.5, -0.5, -1.5, -1.5, -0.5, -1.5, -0.5, -0.5, -1.5, -0.5, -0.5, -1.5, 0.5, -1.5, 0.5, -0.5, -0.5, -0.5, 0.5, -1.5, 1.5, -1.5, 1.5, -0.5, 0.5, -0.5, 1.5, -1.5, 2.5, -1.5, 2.5, -0.5, 1.5, -0.5, 2.5, -1.5, 3.5, -1.5, 3.5, -0.5, 2.5, -0.5, 3.5, -1.5, 4.5, -1.5, 4.5, -0.5, 3.5, -0.5, -4.5, -2.5, -3.5, -2.5, -3.5, -1.5, -4.5, -1.5, -3.5, -2.5, -2.5, -2.5, -2.5, -1.5, -3.5, -1.5, -2.5, -2.5, -1.5, -2.5, -1.5, -1.5, -2.5, -1.5, -1.5, -2.5, -0.5, -2.5, -0.5, -1.5, -1.5, -1.5, -0.5, -2.5, 0.5, -2.5, 0.5, -1.5, -0.5, -1.5, 0.5, -2.5, 1.5, -2.5, 1.5, -1.5, 0.5, -1.5, 1.5, -2.5, 2.5, -2.5, 2.5, -1.5, 1.5, -1.5, 2.5, -2.5, 3.5, -2.5, 3.5, -1.5, 2.5, -1.5, 3.5, -2.5, 4.5, -2.5, 4.5, -1.5, 3.5, -1.5, -4.5, -3.5, -3.5, -3.5, -3.5, -2.5, -4.5, -2.5, -3.5, -3.5, -2.5, -3.5, -2.5, -2.5, -3.5, -2.5, -2.5, -3.5, -1.5, -3.5, -1.5, -2.5, -2.5, -2.5, -1.5, -3.5, -0.5, -3.5, -0.5, -2.5, -1.5, -2.5, -0.5, -3.5, 0.5, -3.5, 0.5, -2.5, -0.5, -2.5, 0.5, -3.5, 1.5, -3.5, 1.5, -2.5, 0.5, -2.5, 1.5, -3.5, 2.5, -3.5, 2.5, -2.5, 1.5, -2.5, 2.5, -3.5, 3.5, -3.5, 3.5, -2.5, 2.5, -2.5, 3.5, -3.5, 4.5, -3.5, 4.5, -2.5, 3.5, -2.5, -4.5, -4.5, -3.5, -4.5, -3.5, -3.5, -4.5, -3.5, -3.5, -4.5, -2.5, -4.5, -2.5, -3.5, -3.5, -3.5, -2.5, -4.5, -1.5, -4.5, -1.5, -3.5, -2.5, -3.5, -1.5, -4.5, -0.5, -4.5, -0.5, -3.5, -1.5, -3.5, -0.5, -4.5, 0.5, -4.5, 0.5, -3.5, -0.5, -3.5, 0.5, -4.5, 1.5, -4.5, 1.5, -3.5, 0.5, -3.5, 1.5, -4.5, 2.5, -4.5, 2.5, -3.5, 1.5, -3.5, 2.5, -4.5, 3.5, -4.5, 3.5, -3.5, 2.5, -3.5, 3.5, -4.5, 4.5, -4.5, 4.5, -3.5, 3.5, -3.5, -4.5, 4.5, -3.5, 4.5, -3.5, 5.5, -4.5, 5.5, -3.5, 4.5, -2.5, 4.5, -2.5, 5.5, -3.5, 5.5, -2.5, 4.5, -1.5, 4.5, -1.5, 5.5, -2.5, 5.5, -1.5, 4.5, -0.5, 4.5, -0.5, 5.5, -1.5, 5.5, -0.5, 4.5, 0.5, 4.5, 0.5, 5.5, -0.5, 5.5, 0.5, 4.5, 1.5, 4.5, 1.5, 5.5, 0.5, 5.5, 1.5, 4.5, 2.5, 4.5, 2.5, 5.5, 1.5, 5.5, 2.5, 4.5, 3.5, 4.5, 3.5, 5.5, 2.5, 5.5, 3.5, 4.5, 4.5, 4.5, 4.5, 5.5, 3.5, 5.5, 4.5, 4.5, 5.5, 4.5, 5.5, 5.5, 4.5, 5.5, 4.5, -4.5, 5.5, -4.5, 5.5, -3.5, 4.5, -3.5, 4.5, -3.5, 5.5, -3.5, 5.5, -2.5, 4.5, -2.5, 4.5, -2.5, 5.5, -2.5, 5.5, -1.5, 4.5, -1.5, 4.5, -1.5, 5.5, -1.5, 5.5, -0.5, 4.5, -0.5, 4.5, -0.5, 5.5, -0.5, 5.5, 0.5, 4.5, 0.5, 4.5, 0.5, 5.5, 0.5, 5.5, 1.5, 4.5, 1.5, 4.5, 1.5, 5.5, 1.5, 5.5, 2.5, 4.5, 2.5, 4.5, 2.5, 5.5, 2.5, 5.5, 3.5, 4.5, 3.5, 4.5, 3.5, 5.5, 3.5, 5.5, 4.5, 4.5, 4.5, -4.5, 3.5, -3.5, 3.5, -3.5, 4.5, -4.5, 4.5, -3.5, 3.5, -2.5, 3.5, -2.5, 4.5, -3.5, 4.5, -2.5, 3.5, -1.5, 3.5, -1.5, 4.5, -2.5, 4.5, -1.5, 3.5, -0.5, 3.5, -0.5, 4.5, -1.5, 4.5, -0.5, 3.5, 0.5, 3.5, 0.5, 4.5, -0.5, 4.5, 0.5, 3.5, 1.5, 3.5, 1.5, 4.5, 0.5, 4.5, 1.5, 3.5, 2.5, 3.5, 2.5, 4.5, 1.5, 4.5, 2.5, 3.5, 3.5, 3.5, 3.5, 4.5, 2.5, 4.5, 3.5, 3.5, 4.5, 3.5, 4.5, 4.5, 3.5, 4.5, -4.5, 2.5, -3.5, 2.5, -3.5, 3.5, -4.5, 3.5, -3.5, 2.5, -2.5, 2.5, -2.5, 3.5, -3.5, 3.5, -2.5, 2.5, -1.5, 2.5, -1.5, 3.5, -2.5, 3.5, -1.5, 2.5, -0.5, 2.5, -0.5, 3.5, -1.5, 3.5, -0.5, 2.5, 0.5, 2.5, 0.5, 3.5, -0.5, 3.5, 0.5, 2.5, 1.5, 2.5, 1.5, 3.5, 0.5, 3.5, 1.5, 2.5, 2.5, 2.5, 2.5, 3.5, 1.5, 3.5, 2.5, 2.5, 3.5, 2.5, 3.5, 3.5, 2.5, 3.5, 3.5, 2.5, 4.5, 2.5, 4.5, 3.5, 3.5, 3.5, -4.5, 1.5, -3.5, 1.5, -3.5, 2.5, -4.5, 2.5, -3.5, 1.5, -2.5, 1.5, -2.5, 2.5, -3.5, 2.5, -2.5, 1.5, -1.5, 1.5, -1.5, 2.5, -2.5, 2.5, -1.5, 1.5, -0.5, 1.5, -0.5, 2.5, -1.5, 2.5, -0.5, 1.5, 0.5, 1.5, 0.5, 2.5, -0.5, 2.5, 0.5, 1.5, 1.5, 1.5, 1.5, 2.5, 0.5, 2.5, 1.5, 1.5, 2.5, 1.5, 2.5, 2.5, 1.5, 2.5, 2.5, 1.5, 3.5, 1.5, 3.5, 2.5, 2.5, 2.5, 3.5, 1.5, 4.5, 1.5, 4.5, 2.5, 3.5, 2.5, -4.5, 0.5, -3.5, 0.5, -3.5, 1.5, -4.5, 1.5, -3.5, 0.5, -2.5, 0.5, -2.5, 1.5, -3.5, 1.5, -2.5, 0.5, -1.5, 0.5, -1.5, 1.5, -2.5, 1.5, -1.5, 0.5, -0.5, 0.5, -0.5, 1.5, -1.5, 1.5, -0.5, 0.5, 0.5, 0.5, 0.5, 1.5, -0.5, 1.5, 0.5, 0.5, 1.5, 0.5, 1.5, 1.5, 0.5, 1.5, 1.5, 0.5, 2.5, 0.5, 2.5, 1.5, 1.5, 1.5, 2.5, 0.5, 3.5, 0.5, 3.5, 1.5, 2.5, 1.5, 3.5, 0.5, 4.5, 0.5, 4.5, 1.5, 3.5, 1.5, -4.5, -0.5, -3.5, -0.5, -3.5, 0.5, -4.5, 0.5, -3.5, -0.5, -2.5, -0.5, -2.5, 0.5, -3.5, 0.5, -2.5, -0.5, -1.5, -0.5, -1.5, 0.5, -2.5, 0.5, -1.5, -0.5, -0.5, -0.5, -0.5, 0.5, -1.5, 0.5, -0.5, -0.5, 0.5, -0.5, 0.5, 0.5, -0.5, 0.5, 0.5, -0.5, 1.5, -0.5, 1.5, 0.5, 0.5, 0.5, 1.5, -0.5, 2.5, -0.5, 2.5, 0.5, 1.5, 0.5, 2.5, -0.5, 3.5, -0.5, 3.5, 0.5, 2.5, 0.5, 3.5, -0.5, 4.5, -0.5, 4.5, 0.5, 3.5, 0.5, -4.5, -1.5, -3.5, -1.5, -3.5, -0.5, -4.5, -0.5, -3.5, -1.5, -2.5, -1.5, -2.5, -0.5, -3.5, -0.5, -2.5, -1.5, -1.5, -1.5, -1.5, -0.5, -2.5, -0.5, -1.5, -1.5, -0.5, -1.5, -0.5, -0.5, -1.5, -0.5, -0.5, -1.5, 0.5, -1.5, 0.5, -0.5, -0.5, -0.5, 0.5, -1.5, 1.5, -1.5, 1.5, -0.5, 0.5, -0.5, 1.5, -1.5, 2.5, -1.5, 2.5, -0.5, 1.5, -0.5, 2.5, -1.5, 3.5, -1.5, 3.5, -0.5, 2.5, -0.5, 3.5, -1.5, 4.5, -1.5, 4.5, -0.5, 3.5, -0.5, -4.5, -2.5, -3.5, -2.5, -3.5, -1.5, -4.5, -1.5, -3.5, -2.5, -2.5, -2.5, -2.5, -1.5, -3.5, -1.5, -2.5, -2.5, -1.5, -2.5, -1.5, -1.5, -2.5, -1.5, -1.5, -2.5, -0.5, -2.5, -0.5, -1.5, -1.5, -1.5, -0.5, -2.5, 0.5, -2.5, 0.5, -1.5, -0.5, -1.5, 0.5, -2.5, 1.5, -2.5, 1.5, -1.5, 0.5, -1.5, 1.5, -2.5, 2.5, -2.5, 2.5, -1.5, 1.5, -1.5, 2.5, -2.5, 3.5, -2.5, 3.5, -1.5, 2.5, -1.5, 3.5, -2.5, 4.5, -2.5, 4.5, -1.5, 3.5, -1.5, -4.5, -3.5, -3.5, -3.5, -3.5, -2.5, -4.5, -2.5, -3.5, -3.5, -2.5, -3.5, -2.5, -2.5, -3.5, -2.5, -2.5, -3.5, -1.5, -3.5, -1.5, -2.5, -2.5, -2.5, -1.5, -3.5, -0.5, -3.5, -0.5, -2.5, -1.5, -2.5, -0.5, -3.5, 0.5, -3.5, 0.5, -2.5, -0.5, -2.5, 0.5, -3.5, 1.5, -3.5, 1.5, -2.5, 0.5, -2.5, 1.5, -3.5, 2.5, -3.5, 2.5, -2.5, 1.5, -2.5, 2.5, -3.5, 3.5, -3.5, 3.5, -2.5, 2.5, -2.5, 3.5, -3.5, 4.5, -3.5, 4.5, -2.5, 3.5, -2.5, -4.5, -4.5, -3.5, -4.5, -3.5, -3.5, -4.5, -3.5, -3.5, -4.5, -2.5, -4.5, -2.5, -3.5, -3.5, -3.5, -2.5, -4.5, -1.5, -4.5, -1.5, -3.5, -2.5, -3.5, -1.5, -4.5, -0.5, -4.5, -0.5, -3.5, -1.5, -3.5, -0.5, -4.5, 0.5, -4.5, 0.5, -3.5, -0.5, -3.5, 0.5, -4.5, 1.5, -4.5, 1.5, -3.5, 0.5, -3.5, 1.5, -4.5, 2.5, -4.5, 2.5, -3.5, 1.5, -3.5, 2.5, -4.5, 3.5, -4.5, 3.5, -3.5, 2.5, -3.5, 3.5, -4.5, 4.5, -4.5, 4.5, -3.5, 3.5, -3.5, -4.5, 4.5, -3.5, 4.5, -3.5, 5.5, -4.5, 5.5, -3.5, 4.5, -2.5, 4.5, -2.5, 5.5, -3.5, 5.5, -2.5, 4.5, -1.5, 4.5, -1.5, 5.5, -2.5, 5.5, -1.5, 4.5, -0.5, 4.5, -0.5, 5.5, -1.5, 5.5, -0.5, 4.5, 0.5, 4.5, 0.5, 5.5, -0.5, 5.5, 0.5, 4.5, 1.5, 4.5, 1.5, 5.5, 0.5, 5.5, 1.5, 4.5, 2.5, 4.5, 2.5, 5.5, 1.5, 5.5, 2.5, 4.5, 3.5, 4.5, 3.5, 5.5, 2.5, 5.5, 3.5, 4.5, 4.5, 4.5, 4.5, 5.5, 3.5, 5.5, 4.5, 4.5, 5.5, 4.5, 5.5, 5.5, 4.5, 5.5, 4.5, -4.5, 5.5, -4.5, 5.5, -3.5, 4.5, -3.5, 4.5, -3.5, 5.5, -3.5, 5.5, -2.5, 4.5, -2.5, 4.5, -2.5, 5.5, -2.5, 5.5, -1.5, 4.5, -1.5, 4.5, -1.5, 5.5, -1.5, 5.5, -0.5, 4.5, -0.5, 4.5, -0.5, 5.5, -0.5, 5.5, 0.5, 4.5, 0.5, 4.5, 0.5, 5.5, 0.5, 5.5, 1.5, 4.5, 1.5, 4.5, 1.5, 5.5, 1.5, 5.5, 2.5, 4.5, 2.5, 4.5, 2.5, 5.5, 2.5, 5.5, 3.5, 4.5, 3.5, 4.5, 3.5, 5.5, 3.5, 5.5, 4.5, 4.5, 4.5, -4.5, 3.5, -3.5, 3.5, -3.5, 4.5, -4.5, 4.5, -3.5, 3.5, -2.5, 3.5, -2.5, 4.5, -3.5, 4.5, -2.5, 3.5, -1.5, 3.5, -1.5, 4.5, -2.5, 4.5, -1.5, 3.5, -0.5, 3.5, -0.5, 4.5, -1.5, 4.5, -0.5, 3.5, 0.5, 3.5, 0.5, 4.5, -0.5, 4.5, 0.5, 3.5, 1.5, 3.5, 1.5, 4.5, 0.5, 4.5, 1.5, 3.5, 2.5, 3.5, 2.5, 4.5, 1.5, 4.5, 2.5, 3.5, 3.5, 3.5, 3.5, 4.5, 2.5, 4.5, 3.5, 3.5, 4.5, 3.5, 4.5, 4.5, 3.5, 4.5, -4.5, 2.5, -3.5, 2.5, -3.5, 3.5, -4.5, 3.5, -3.5, 2.5, -2.5, 2.5, -2.5, 3.5, -3.5, 3.5, -2.5, 2.5, -1.5, 2.5, -1.5, 3.5, -2.5, 3.5, -1.5, 2.5, -0.5, 2.5, -0.5, 3.5, -1.5, 3.5, -0.5, 2.5, 0.5, 2.5, 0.5, 3.5, -0.5, 3.5, 0.5, 2.5, 1.5, 2.5, 1.5, 3.5, 0.5, 3.5, 1.5, 2.5, 2.5, 2.5, 2.5, 3.5, 1.5, 3.5, 2.5, 2.5, 3.5, 2.5, 3.5, 3.5, 2.5, 3.5, 3.5, 2.5, 4.5, 2.5, 4.5, 3.5, 3.5, 3.5, -4.5, 1.5, -3.5, 1.5, -3.5, 2.5, -4.5, 2.5, -3.5, 1.5, -2.5, 1.5, -2.5, 2.5, -3.5, 2.5, -2.5, 1.5, -1.5, 1.5, -1.5, 2.5, -2.5, 2.5, -1.5, 1.5, -0.5, 1.5, -0.5, 2.5, -1.5, 2.5, -0.5, 1.5, 0.5, 1.5, 0.5, 2.5, -0.5, 2.5, 0.5, 1.5, 1.5, 1.5, 1.5, 2.5, 0.5, 2.5, 1.5, 1.5, 2.5, 1.5, 2.5, 2.5, 1.5, 2.5, 2.5, 1.5, 3.5, 1.5, 3.5, 2.5, 2.5, 2.5, 3.5, 1.5, 4.5, 1.5, 4.5, 2.5, 3.5, 2.5, -4.5, 0.5, -3.5, 0.5, -3.5, 1.5, -4.5, 1.5, -3.5, 0.5, -2.5, 0.5, -2.5, 1.5, -3.5, 1.5, -2.5, 0.5, -1.5, 0.5, -1.5, 1.5, -2.5, 1.5, -1.5, 0.5, -0.5, 0.5, -0.5, 1.5, -1.5, 1.5, -0.5, 0.5, 0.5, 0.5, 0.5, 1.5, -0.5, 1.5, 0.5, 0.5, 1.5, 0.5, 1.5, 1.5, 0.5, 1.5, 1.5, 0.5, 2.5, 0.5, 2.5, 1.5, 1.5, 1.5, 2.5, 0.5, 3.5, 0.5, 3.5, 1.5, 2.5, 1.5, 3.5, 0.5, 4.5, 0.5, 4.5, 1.5, 3.5, 1.5, -4.5, -0.5, -3.5, -0.5, -3.5, 0.5, -4.5, 0.5, -3.5, -0.5, -2.5, -0.5, -2.5, 0.5, -3.5, 0.5, -2.5, -0.5, -1.5, -0.5, -1.5, 0.5, -2.5, 0.5, -1.5, -0.5, -0.5, -0.5, -0.5, 0.5, -1.5, 0.5, -0.5, -0.5, 0.5, -0.5, 0.5, 0.5, -0.5, 0.5, 0.5, -0.5, 1.5, -0.5, 1.5, 0.5, 0.5, 0.5, 1.5, -0.5, 2.5, -0.5, 2.5, 0.5, 1.5, 0.5, 2.5, -0.5, 3.5, -0.5, 3.5, 0.5, 2.5, 0.5, 3.5, -0.5, 4.5, -0.5, 4.5, 0.5, 3.5, 0.5, -4.5, -1.5, -3.5, -1.5, -3.5, -0.5, -4.5, -0.5, -3.5, -1.5, -2.5, -1.5, -2.5, -0.5, -3.5, -0.5, -2.5, -1.5, -1.5, -1.5, -1.5, -0.5, -2.5, -0.5, -1.5, -1.5, -0.5, -1.5, -0.5, -0.5, -1.5, -0.5, -0.5, -1.5, 0.5, -1.5, 0.5, -0.5, -0.5, -0.5, 0.5, -1.5, 1.5, -1.5, 1.5, -0.5, 0.5, -0.5, 1.5, -1.5, 2.5, -1.5, 2.5, -0.5, 1.5, -0.5, 2.5, -1.5, 3.5, -1.5, 3.5, -0.5, 2.5, -0.5, 3.5, -1.5, 4.5, -1.5, 4.5, -0.5, 3.5, -0.5, -4.5, -2.5, -3.5, -2.5, -3.5, -1.5, -4.5, -1.5, -3.5, -2.5, -2.5, -2.5, -2.5, -1.5, -3.5, -1.5, -2.5, -2.5, -1.5, -2.5, -1.5, -1.5, -2.5, -1.5, -1.5, -2.5, -0.5, -2.5, -0.5, -1.5, -1.5, -1.5, -0.5, -2.5, 0.5, -2.5, 0.5, -1.5, -0.5, -1.5, 0.5, -2.5, 1.5, -2.5, 1.5, -1.5, 0.5, -1.5, 1.5, -2.5, 2.5, -2.5, 2.5, -1.5, 1.5, -1.5, 2.5, -2.5, 3.5, -2.5, 3.5, -1.5, 2.5, -1.5, 3.5, -2.5, 4.5, -2.5, 4.5, -1.5, 3.5, -1.5, -4.5, -3.5, -3.5, -3.5, -3.5, -2.5, -4.5, -2.5, -3.5, -3.5, -2.5, -3.5, -2.5, -2.5, -3.5, -2.5, -2.5, -3.5, -1.5, -3.5, -1.5, -2.5, -2.5, -2.5, -1.5, -3.5, -0.5, -3.5, -0.5, -2.5, -1.5, -2.5, -0.5, -3.5, 0.5, -3.5, 0.5, -2.5, -0.5, -2.5, 0.5, -3.5, 1.5, -3.5, 1.5, -2.5, 0.5, -2.5, 1.5, -3.5, 2.5, -3.5, 2.5, -2.5, 1.5, -2.5, 2.5, -3.5, 3.5, -3.5, 3.5, -2.5, 2.5, -2.5, 3.5, -3.5, 4.5, -3.5, 4.5, -2.5, 3.5, -2.5, -4.5, -4.5, -3.5, -4.5, -3.5, -3.5, -4.5, -3.5, -3.5, -4.5, -2.5, -4.5, -2.5, -3.5, -3.5, -3.5, -2.5, -4.5, -1.5, -4.5, -1.5, -3.5, -2.5, -3.5, -1.5, -4.5, -0.5, -4.5, -0.5, -3.5, -1.5, -3.5, -0.5, -4.5, 0.5, -4.5, 0.5, -3.5, -0.5, -3.5, 0.5, -4.5, 1.5, -4.5, 1.5, -3.5, 0.5, -3.5, 1.5, -4.5, 2.5, -4.5, 2.5, -3.5, 1.5, -3.5, 2.5, -4.5, 3.5, -4.5, 3.5, -3.5, 2.5, -3.5, 3.5, -4.5, 4.5, -4.5, 4.5, -3.5, 3.5, -3.5, -4.5, 4.5, -3.5, 4.5, -3.5, 5.5, -4.5, 5.5, -3.5, 4.5, -2.5, 4.5, -2.5, 5.5, -3.5, 5.5, -2.5, 4.5, -1.5, 4.5, -1.5, 5.5, -2.5, 5.5, -1.5, 4.5, -0.5, 4.5, -0.5, 5.5, -1.5, 5.5, -0.5, 4.5, 0.5, 4.5, 0.5, 5.5, -0.5, 5.5, 0.5, 4.5, 1.5, 4.5, 1.5, 5.5, 0.5, 5.5, 1.5, 4.5, 2.5, 4.5, 2.5, 5.5, 1.5, 5.5, 2.5, 4.5, 3.5, 4.5, 3.5, 5.5, 2.5, 5.5, 3.5, 4.5, 4.5, 4.5, 4.5, 5.5, 3.5, 5.5, 4.5, 4.5, 5.5, 4.5, 5.5, 5.5, 4.5, 5.5, 4.5, -4.5, 5.5, -4.5, 5.5, -3.5, 4.5, -3.5, 4.5, -3.5, 5.5, -3.5, 5.5, -2.5, 4.5, -2.5, 4.5, -2.5, 5.5, -2.5, 5.5, -1.5, 4.5, -1.5, 4.5, -1.5, 5.5, -1.5, 5.5, -0.5, 4.5, -0.5, 4.5, -0.5, 5.5, -0.5, 5.5, 0.5, 4.5, 0.5, 4.5, 0.5, 5.5, 0.5, 5.5, 1.5, 4.5, 1.5, 4.5, 1.5, 5.5, 1.5, 5.5, 2.5, 4.5, 2.5, 4.5, 2.5, 5.5, 2.5, 5.5, 3.5, 4.5, 3.5, 4.5, 3.5, 5.5, 3.5, 5.5, 4.5, 4.5, 4.5, -4.5, 3.5, -3.5, 3.5, -3.5, 4.5, -4.5, 4.5, -3.5, 3.5, -2.5, 3.5, -2.5, 4.5, -3.5, 4.5, -2.5, 3.5, -1.5, 3.5, -1.5, 4.5, -2.5, 4.5, -1.5, 3.5, -0.5, 3.5, -0.5, 4.5, -1.5, 4.5, -0.5, 3.5, 0.5, 3.5, 0.5, 4.5, -0.5, 4.5, 0.5, 3.5, 1.5, 3.5, 1.5, 4.5, 0.5, 4.5, 1.5, 3.5, 2.5, 3.5, 2.5, 4.5, 1.5, 4.5, 2.5, 3.5, 3.5, 3.5, 3.5, 4.5, 2.5, 4.5, 3.5, 3.5, 4.5, 3.5, 4.5, 4.5, 3.5, 4.5, -4.5, 2.5, -3.5, 2.5, -3.5, 3.5, -4.5, 3.5, -3.5, 2.5, -2.5, 2.5, -2.5, 3.5, -3.5, 3.5, -2.5, 2.5, -1.5, 2.5, -1.5, 3.5, -2.5, 3.5, -1.5, 2.5, -0.5, 2.5, -0.5, 3.5, -1.5, 3.5, -0.5, 2.5, 0.5, 2.5, 0.5, 3.5, -0.5, 3.5, 0.5, 2.5, 1.5, 2.5, 1.5, 3.5, 0.5, 3.5, 1.5, 2.5, 2.5, 2.5, 2.5, 3.5, 1.5, 3.5, 2.5, 2.5, 3.5, 2.5, 3.5, 3.5, 2.5, 3.5, 3.5, 2.5, 4.5, 2.5, 4.5, 3.5, 3.5, 3.5, -4.5, 1.5, -3.5, 1.5, -3.5, 2.5, -4.5, 2.5, -3.5, 1.5, -2.5, 1.5, -2.5, 2.5, -3.5, 2.5, -2.5, 1.5, -1.5, 1.5, -1.5, 2.5, -2.5, 2.5, -1.5, 1.5, -0.5, 1.5, -0.5, 2.5, -1.5, 2.5, -0.5, 1.5, 0.5, 1.5, 0.5, 2.5, -0.5, 2.5, 0.5, 1.5, 1.5, 1.5, 1.5, 2.5, 0.5, 2.5, 1.5, 1.5, 2.5, 1.5, 2.5, 2.5, 1.5, 2.5, 2.5, 1.5, 3.5, 1.5, 3.5, 2.5, 2.5, 2.5, 3.5, 1.5, 4.5, 1.5, 4.5, 2.5, 3.5, 2.5, -4.5, 0.5, -3.5, 0.5, -3.5, 1.5, -4.5, 1.5, -3.5, 0.5, -2.5, 0.5, -2.5, 1.5, -3.5, 1.5, -2.5, 0.5, -1.5, 0.5, -1.5, 1.5, -2.5, 1.5, -1.5, 0.5, -0.5, 0.5, -0.5, 1.5, -1.5, 1.5, -0.5, 0.5, 0.5, 0.5, 0.5, 1.5, -0.5, 1.5, 0.5, 0.5, 1.5, 0.5, 1.5, 1.5, 0.5, 1.5, 1.5, 0.5, 2.5, 0.5, 2.5, 1.5, 1.5, 1.5, 2.5, 0.5, 3.5, 0.5, 3.5, 1.5, 2.5, 1.5, 3.5, 0.5, 4.5, 0.5, 4.5, 1.5, 3.5, 1.5, -4.5, -0.5, -3.5, -0.5, -3.5, 0.5, -4.5, 0.5, -3.5, -0.5, -2.5, -0.5, -2.5, 0.5, -3.5, 0.5, -2.5, -0.5, -1.5, -0.5, -1.5, 0.5, -2.5, 0.5, -1.5, -0.5, -0.5, -0.5, -0.5, 0.5, -1.5, 0.5, -0.5, -0.5, 0.5, -0.5, 0.5, 0.5, -0.5, 0.5, 0.5, -0.5, 1.5, -0.5, 1.5, 0.5, 0.5, 0.5, 1.5, -0.5, 2.5, -0.5, 2.5, 0.5, 1.5, 0.5, 2.5, -0.5, 3.5, -0.5, 3.5, 0.5, 2.5, 0.5, 3.5, -0.5, 4.5, -0.5, 4.5, 0.5, 3.5, 0.5, -4.5, -1.5, -3.5, -1.5, -3.5, -0.5, -4.5, -0.5, -3.5, -1.5, -2.5, -1.5, -2.5, -0.5, -3.5, -0.5, -2.5, -1.5, -1.5, -1.5, -1.5, -0.5, -2.5, -0.5, -1.5, -1.5, -0.5, -1.5, -0.5, -0.5, -1.5, -0.5, -0.5, -1.5, 0.5, -1.5, 0.5, -0.5, -0.5, -0.5, 0.5, -1.5, 1.5, -1.5, 1.5, -0.5, 0.5, -0.5, 1.5, -1.5, 2.5, -1.5, 2.5, -0.5, 1.5, -0.5, 2.5, -1.5, 3.5, -1.5, 3.5, -0.5, 2.5, -0.5, 3.5, -1.5, 4.5, -1.5, 4.5, -0.5, 3.5, -0.5, -4.5, -2.5, -3.5, -2.5, -3.5, -1.5, -4.5, -1.5, -3.5, -2.5, -2.5, -2.5, -2.5, -1.5, -3.5, -1.5, -2.5, -2.5, -1.5, -2.5, -1.5, -1.5, -2.5, -1.5, -1.5, -2.5, -0.5, -2.5, -0.5, -1.5, -1.5, -1.5, -0.5, -2.5, 0.5, -2.5, 0.5, -1.5, -0.5, -1.5, 0.5, -2.5, 1.5, -2.5, 1.5, -1.5, 0.5, -1.5, 1.5, -2.5, 2.5, -2.5, 2.5, -1.5, 1.5, -1.5, 2.5, -2.5, 3.5, -2.5, 3.5, -1.5, 2.5, -1.5, 3.5, -2.5, 4.5, -2.5, 4.5, -1.5, 3.5, -1.5, -4.5, -3.5, -3.5, -3.5, -3.5, -2.5, -4.5, -2.5, -3.5, -3.5, -2.5, -3.5, -2.5, -2.5, -3.5, -2.5, -2.5, -3.5, -1.5, -3.5, -1.5, -2.5, -2.5, -2.5, -1.5, -3.5, -0.5, -3.5, -0.5, -2.5, -1.5, -2.5, -0.5, -3.5, 0.5, -3.5, 0.5, -2.5, -0.5, -2.5, 0.5, -3.5, 1.5, -3.5, 1.5, -2.5, 0.5, -2.5, 1.5, -3.5, 2.5, -3.5, 2.5, -2.5, 1.5, -2.5, 2.5, -3.5, 3.5, -3.5, 3.5, -2.5, 2.5, -2.5, 3.5, -3.5, 4.5, -3.5, 4.5, -2.5, 3.5, -2.5, -4.5, -4.5, -3.5, -4.5, -3.5, -3.5, -4.5, -3.5, -3.5, -4.5, -2.5, -4.5, -2.5, -3.5, -3.5, -3.5, -2.5, -4.5, -1.5, -4.5, -1.5, -3.5, -2.5, -3.5, -1.5, -4.5, -0.5, -4.5, -0.5, -3.5, -1.5, -3.5, -0.5, -4.5, 0.5, -4.5, 0.5, -3.5, -0.5, -3.5, 0.5, -4.5, 1.5, -4.5, 1.5, -3.5, 0.5, -3.5, 1.5, -4.5, 2.5, -4.5, 2.5, -3.5, 1.5, -3.5, 2.5, -4.5, 3.5, -4.5, 3.5, -3.5, 2.5, -3.5, 3.5, -4.5, 4.5, -4.5, 4.5, -3.5, 3.5, -3.5, -4.5, 4.5, -3.5, 4.5, -3.5, 5.5, -4.5, 5.5, -3.5, 4.5, -2.5, 4.5, -2.5, 5.5, -3.5, 5.5, -2.5, 4.5, -1.5, 4.5, -1.5, 5.5, -2.5, 5.5, -1.5, 4.5, -0.5, 4.5, -0.5, 5.5, -1.5, 5.5, -0.5, 4.5, 0.5, 4.5, 0.5, 5.5, -0.5, 5.5, 0.5, 4.5, 1.5, 4.5, 1.5, 5.5, 0.5, 5.5, 1.5, 4.5, 2.5, 4.5, 2.5, 5.5, 1.5, 5.5, 2.5, 4.5, 3.5, 4.5, 3.5, 5.5, 2.5, 5.5, 3.5, 4.5, 4.5, 4.5, 4.5, 5.5, 3.5, 5.5, 4.5, 4.5, 5.5, 4.5, 5.5, 5.5, 4.5, 5.5, 4.5, -4.5, 5.5, -4.5, 5.5, -3.5, 4.5, -3.5, 4.5, -3.5, 5.5, -3.5, 5.5, -2.5, 4.5, -2.5, 4.5, -2.5, 5.5, -2.5, 5.5, -1.5, 4.5, -1.5, 4.5, -1.5, 5.5, -1.5, 5.5, -0.5, 4.5, -0.5, 4.5, -0.5, 5.5, -0.5, 5.5, 0.5, 4.5, 0.5, 4.5, 0.5, 5.5, 0.5, 5.5, 1.5, 4.5, 1.5, 4.5, 1.5, 5.5, 1.5, 5.5, 2.5, 4.5, 2.5, 4.5, 2.5, 5.5, 2.5, 5.5, 3.5, 4.5, 3.5, 4.5, 3.5, 5.5, 3.5, 5.5, 4.5, 4.5, 4.5, -4.5, 3.5, -3.5, 3.5, -3.5, 4.5, -4.5, 4.5, -3.5, 3.5, -2.5, 3.5, -2.5, 4.5, -3.5, 4.5, -2.5, 3.5, -1.5, 3.5, -1.5, 4.5, -2.5, 4.5, -1.5, 3.5, -0.5, 3.5, -0.5, 4.5, -1.5, 4.5, -0.5, 3.5, 0.5, 3.5, 0.5, 4.5, -0.5, 4.5, 0.5, 3.5, 1.5, 3.5, 1.5, 4.5, 0.5, 4.5, 1.5, 3.5, 2.5, 3.5, 2.5, 4.5, 1.5, 4.5, 2.5, 3.5, 3.5, 3.5, 3.5, 4.5, 2.5, 4.5, 3.5, 3.5, 4.5, 3.5, 4.5, 4.5, 3.5, 4.5, -4.5, 2.5, -3.5, 2.5, -3.5, 3.5, -4.5, 3.5, -3.5, 2.5, -2.5, 2.5, -2.5, 3.5, -3.5, 3.5, -2.5, 2.5, -1.5, 2.5, -1.5, 3.5, -2.5, 3.5, -1.5, 2.5, -0.5, 2.5, -0.5, 3.5, -1.5, 3.5, -0.5, 2.5, 0.5, 2.5, 0.5, 3.5, -0.5, 3.5, 0.5, 2.5, 1.5, 2.5, 1.5, 3.5, 0.5, 3.5, 1.5, 2.5, 2.5, 2.5, 2.5, 3.5, 1.5, 3.5, 2.5, 2.5, 3.5, 2.5, 3.5, 3.5, 2.5, 3.5, 3.5, 2.5, 4.5, 2.5, 4.5, 3.5, 3.5, 3.5, -4.5, 1.5, -3.5, 1.5, -3.5, 2.5, -4.5, 2.5, -3.5, 1.5, -2.5, 1.5, -2.5, 2.5, -3.5, 2.5, -2.5, 1.5, -1.5, 1.5, -1.5, 2.5, -2.5, 2.5, -1.5, 1.5, -0.5, 1.5, -0.5, 2.5, -1.5, 2.5, -0.5, 1.5, 0.5, 1.5, 0.5, 2.5, -0.5, 2.5, 0.5, 1.5, 1.5, 1.5, 1.5, 2.5, 0.5, 2.5, 1.5, 1.5, 2.5, 1.5, 2.5, 2.5, 1.5, 2.5, 2.5, 1.5, 3.5, 1.5, 3.5, 2.5, 2.5, 2.5, 3.5, 1.5, 4.5, 1.5, 4.5, 2.5, 3.5, 2.5, -4.5, 0.5, -3.5, 0.5, -3.5, 1.5, -4.5, 1.5, -3.5, 0.5, -2.5, 0.5, -2.5, 1.5, -3.5, 1.5, -2.5, 0.5, -1.5, 0.5, -1.5, 1.5, -2.5, 1.5, -1.5, 0.5, -0.5, 0.5, -0.5, 1.5, -1.5, 1.5, -0.5, 0.5, 0.5, 0.5, 0.5, 1.5, -0.5, 1.5, 0.5, 0.5, 1.5, 0.5, 1.5, 1.5, 0.5, 1.5, 1.5, 0.5, 2.5, 0.5, 2.5, 1.5, 1.5, 1.5, 2.5, 0.5, 3.5, 0.5, 3.5, 1.5, 2.5, 1.5, 3.5, 0.5, 4.5, 0.5, 4.5, 1.5, 3.5, 1.5, -4.5, -0.5, -3.5, -0.5, -3.5, 0.5, -4.5, 0.5, -3.5, -0.5, -2.5, -0.5, -2.5, 0.5, -3.5, 0.5, -2.5, -0.5, -1.5, -0.5, -1.5, 0.5, -2.5, 0.5, -1.5, -0.5, -0.5, -0.5, -0.5, 0.5, -1.5, 0.5, -0.5, -0.5, 0.5, -0.5, 0.5, 0.5, -0.5, 0.5, 0.5, -0.5, 1.5, -0.5, 1.5, 0.5, 0.5, 0.5, 1.5, -0.5, 2.5, -0.5, 2.5, 0.5, 1.5, 0.5, 2.5, -0.5, 3.5, -0.5, 3.5, 0.5, 2.5, 0.5, 3.5, -0.5, 4.5, -0.5, 4.5, 0.5, 3.5, 0.5, -4.5, -1.5, -3.5, -1.5, -3.5, -0.5, -4.5, -0.5, -3.5, -1.5, -2.5, -1.5, -2.5, -0.5, -3.5, -0.5, -2.5, -1.5, -1.5, -1.5, -1.5, -0.5, -2.5, -0.5, -1.5, -1.5, -0.5, -1.5, -0.5, -0.5, -1.5, -0.5, -0.5, -1.5, 0.5, -1.5, 0.5, -0.5, -0.5, -0.5, 0.5, -1.5, 1.5, -1.5, 1.5, -0.5, 0.5, -0.5, 1.5, -1.5, 2.5, -1.5, 2.5, -0.5, 1.5, -0.5, 2.5, -1.5, 3.5, -1.5, 3.5, -0.5, 2.5, -0.5, 3.5, -1.5, 4.5, -1.5, 4.5, -0.5, 3.5, -0.5, -4.5, -2.5, -3.5, -2.5, -3.5, -1.5, -4.5, -1.5, -3.5, -2.5, -2.5, -2.5, -2.5, -1.5, -3.5, -1.5, -2.5, -2.5, -1.5, -2.5, -1.5, -1.5, -2.5, -1.5, -1.5, -2.5, -0.5, -2.5, -0.5, -1.5, -1.5, -1.5, -0.5, -2.5, 0.5, -2.5, 0.5, -1.5, -0.5, -1.5, 0.5, -2.5, 1.5, -2.5, 1.5, -1.5, 0.5, -1.5, 1.5, -2.5, 2.5, -2.5, 2.5, -1.5, 1.5, -1.5, 2.5, -2.5, 3.5, -2.5, 3.5, -1.5, 2.5, -1.5, 3.5, -2.5, 4.5, -2.5, 4.5, -1.5, 3.5, -1.5, -4.5, -3.5, -3.5, -3.5, -3.5, -2.5, -4.5, -2.5, -3.5, -3.5, -2.5, -3.5, -2.5, -2.5, -3.5, -2.5, -2.5, -3.5, -1.5, -3.5, -1.5, -2.5, -2.5, -2.5, -1.5, -3.5, -0.5, -3.5, -0.5, -2.5, -1.5, -2.5, -0.5, -3.5, 0.5, -3.5, 0.5, -2.5, -0.5, -2.5, 0.5, -3.5, 1.5, -3.5, 1.5, -2.5, 0.5, -2.5, 1.5, -3.5, 2.5, -3.5, 2.5, -2.5, 1.5, -2.5, 2.5, -3.5, 3.5, -3.5, 3.5, -2.5, 2.5, -2.5, 3.5, -3.5, 4.5, -3.5, 4.5, -2.5, 3.5, -2.5, -4.5, -4.5, -3.5, -4.5, -3.5, -3.5, -4.5, -3.5, -3.5, -4.5, -2.5, -4.5, -2.5, -3.5, -3.5, -3.5, -2.5, -4.5, -1.5, -4.5, -1.5, -3.5, -2.5, -3.5, -1.5, -4.5, -0.5, -4.5, -0.5, -3.5, -1.5, -3.5, -0.5, -4.5, 0.5, -4.5, 0.5, -3.5, -0.5, -3.5, 0.5, -4.5, 1.5, -4.5, 1.5, -3.5, 0.5, -3.5, 1.5, -4.5, 2.5, -4.5, 2.5, -3.5, 1.5, -3.5, 2.5, -4.5, 3.5, -4.5, 3.5, -3.5, 2.5, -3.5, 3.5, -4.5, 4.5, -4.5, 4.5, -3.5, 3.5, -3.5, -4.5, 4.5, -3.5, 4.5, -3.5, 5.5, -4.5, 5.5, -3.5, 4.5, -2.5, 4.5, -2.5, 5.5, -3.5, 5.5, -2.5, 4.5, -1.5, 4.5, -1.5, 5.5, -2.5, 5.5, -1.5, 4.5, -0.5, 4.5, -0.5, 5.5, -1.5, 5.5, -0.5, 4.5, 0.5, 4.5, 0.5, 5.5, -0.5, 5.5, 0.5, 4.5, 1.5, 4.5, 1.5, 5.5, 0.5, 5.5, 1.5, 4.5, 2.5, 4.5, 2.5, 5.5, 1.5, 5.5, 2.5, 4.5, 3.5, 4.5, 3.5, 5.5, 2.5, 5.5, 3.5, 4.5, 4.5, 4.5, 4.5, 5.5, 3.5, 5.5, 4.5, 4.5, 5.5, 4.5, 5.5, 5.5, 4.5, 5.5, 4.5, -4.5, 5.5, -4.5, 5.5, -3.5, 4.5, -3.5, 4.5, -3.5, 5.5, -3.5, 5.5, -2.5, 4.5, -2.5, 4.5, -2.5, 5.5, -2.5, 5.5, -1.5, 4.5, -1.5, 4.5, -1.5, 5.5, -1.5, 5.5, -0.5, 4.5, -0.5, 4.5, -0.5, 5.5, -0.5, 5.5, 0.5, 4.5, 0.5, 4.5, 0.5, 5.5, 0.5, 5.5, 1.5, 4.5, 1.5, 4.5, 1.5, 5.5, 1.5, 5.5, 2.5, 4.5, 2.5, 4.5, 2.5, 5.5, 2.5, 5.5, 3.5, 4.5, 3.5, 4.5, 3.5, 5.5, 3.5, 5.5, 4.5, 4.5, 4.5, -4.5, 3.5, -3.5, 3.5, -3.5, 4.5, -4.5, 4.5, -3.5, 3.5, -2.5, 3.5, -2.5, 4.5, -3.5, 4.5, -2.5, 3.5, -1.5, 3.5, -1.5, 4.5, -2.5, 4.5, -1.5, 3.5, -0.5, 3.5, -0.5, 4.5, -1.5, 4.5, -0.5, 3.5, 0.5, 3.5, 0.5, 4.5, -0.5, 4.5, 0.5, 3.5, 1.5, 3.5, 1.5, 4.5, 0.5, 4.5, 1.5, 3.5, 2.5, 3.5, 2.5, 4.5, 1.5, 4.5, 2.5, 3.5, 3.5, 3.5, 3.5, 4.5, 2.5, 4.5, 3.5, 3.5, 4.5, 3.5, 4.5, 4.5, 3.5, 4.5, -4.5, 2.5, -3.5, 2.5, -3.5, 3.5, -4.5, 3.5, -3.5, 2.5, -2.5, 2.5, -2.5, 3.5, -3.5, 3.5, -2.5, 2.5, -1.5, 2.5, -1.5, 3.5, -2.5, 3.5, -1.5, 2.5, -0.5, 2.5, -0.5, 3.5, -1.5, 3.5, -0.5, 2.5, 0.5, 2.5, 0.5, 3.5, -0.5, 3.5, 0.5, 2.5, 1.5, 2.5, 1.5, 3.5, 0.5, 3.5, 1.5, 2.5, 2.5, 2.5, 2.5, 3.5, 1.5, 3.5, 2.5, 2.5, 3.5, 2.5, 3.5, 3.5, 2.5, 3.5, 3.5, 2.5, 4.5, 2.5, 4.5, 3.5, 3.5, 3.5, -4.5, 1.5, -3.5, 1.5, -3.5, 2.5, -4.5, 2.5, -3.5, 1.5, -2.5, 1.5, -2.5, 2.5, -3.5, 2.5, -2.5, 1.5, -1.5, 1.5, -1.5, 2.5, -2.5, 2.5, -1.5, 1.5, -0.5, 1.5, -0.5, 2.5, -1.5, 2.5, -0.5, 1.5, 0.5, 1.5, 0.5, 2.5, -0.5, 2.5, 0.5, 1.5, 1.5, 1.5, 1.5, 2.5, 0.5, 2.5, 1.5, 1.5, 2.5, 1.5, 2.5, 2.5, 1.5, 2.5, 2.5, 1.5, 3.5, 1.5, 3.5, 2.5, 2.5, 2.5, 3.5, 1.5, 4.5, 1.5, 4.5, 2.5, 3.5, 2.5, -4.5, 0.5, -3.5, 0.5, -3.5, 1.5, -4.5, 1.5, -3.5, 0.5, -2.5, 0.5, -2.5, 1.5, -3.5, 1.5, -2.5, 0.5, -1.5, 0.5, -1.5, 1.5, -2.5, 1.5, -1.5, 0.5, -0.5, 0.5, -0.5, 1.5, -1.5, 1.5, -0.5, 0.5, 0.5, 0.5, 0.5, 1.5, -0.5, 1.5, 0.5, 0.5, 1.5, 0.5, 1.5, 1.5, 0.5, 1.5, 1.5, 0.5, 2.5, 0.5, 2.5, 1.5, 1.5, 1.5, 2.5, 0.5, 3.5, 0.5, 3.5, 1.5, 2.5, 1.5, 3.5, 0.5, 4.5, 0.5, 4.5, 1.5, 3.5, 1.5, -4.5, -0.5, -3.5, -0.5, -3.5, 0.5, -4.5, 0.5, -3.5, -0.5, -2.5, -0.5, -2.5, 0.5, -3.5, 0.5, -2.5, -0.5, -1.5, -0.5, -1.5, 0.5, -2.5, 0.5, -1.5, -0.5, -0.5, -0.5, -0.5, 0.5, -1.5, 0.5, -0.5, -0.5, 0.5, -0.5, 0.5, 0.5, -0.5, 0.5, 0.5, -0.5, 1.5, -0.5, 1.5, 0.5, 0.5, 0.5, 1.5, -0.5, 2.5, -0.5, 2.5, 0.5, 1.5, 0.5, 2.5, -0.5, 3.5, -0.5, 3.5, 0.5, 2.5, 0.5, 3.5, -0.5, 4.5, -0.5, 4.5, 0.5, 3.5, 0.5, -4.5, -1.5, -3.5, -1.5, -3.5, -0.5, -4.5, -0.5, -3.5, -1.5, -2.5, -1.5, -2.5, -0.5, -3.5, -0.5, -2.5, -1.5, -1.5, -1.5, -1.5, -0.5, -2.5, -0.5, -1.5, -1.5, -0.5, -1.5, -0.5, -0.5, -1.5, -0.5, -0.5, -1.5, 0.5, -1.5, 0.5, -0.5, -0.5, -0.5, 0.5, -1.5, 1.5, -1.5, 1.5, -0.5, 0.5, -0.5, 1.5, -1.5, 2.5, -1.5, 2.5, -0.5, 1.5, -0.5, 2.5, -1.5, 3.5, -1.5, 3.5, -0.5, 2.5, -0.5, 3.5, -1.5, 4.5, -1.5, 4.5, -0.5, 3.5, -0.5, -4.5, -2.5, -3.5, -2.5, -3.5, -1.5, -4.5, -1.5, -3.5, -2.5, -2.5, -2.5, -2.5, -1.5, -3.5, -1.5, -2.5, -2.5, -1.5, -2.5, -1.5, -1.5, -2.5, -1.5, -1.5, -2.5, -0.5, -2.5, -0.5, -1.5, -1.5, -1.5, -0.5, -2.5, 0.5, -2.5, 0.5, -1.5, -0.5, -1.5, 0.5, -2.5, 1.5, -2.5, 1.5, -1.5, 0.5, -1.5, 1.5, -2.5, 2.5, -2.5, 2.5, -1.5, 1.5, -1.5, 2.5, -2.5, 3.5, -2.5, 3.5, -1.5, 2.5, -1.5, 3.5, -2.5, 4.5, -2.5, 4.5, -1.5, 3.5, -1.5, -4.5, -3.5, -3.5, -3.5, -3.5, -2.5, -4.5, -2.5, -3.5, -3.5, -2.5, -3.5, -2.5, -2.5, -3.5, -2.5, -2.5, -3.5, -1.5, -3.5, -1.5, -2.5, -2.5, -2.5, -1.5, -3.5, -0.5, -3.5, -0.5, -2.5, -1.5, -2.5, -0.5, -3.5, 0.5, -3.5, 0.5, -2.5, -0.5, -2.5, 0.5, -3.5, 1.5, -3.5, 1.5, -2.5, 0.5, -2.5, 1.5, -3.5, 2.5, -3.5, 2.5, -2.5, 1.5, -2.5, 2.5, -3.5, 3.5, -3.5, 3.5, -2.5, 2.5, -2.5, 3.5, -3.5, 4.5, -3.5, 4.5, -2.5, 3.5, -2.5, -4.5, -4.5, -3.5, -4.5, -3.5, -3.5, -4.5, -3.5, -3.5, -4.5, -2.5, -4.5, -2.5, -3.5, -3.5, -3.5, -2.5, -4.5, -1.5, -4.5, -1.5, -3.5, -2.5, -3.5, -1.5, -4.5, -0.5, -4.5, -0.5, -3.5, -1.5, -3.5, -0.5, -4.5, 0.5, -4.5, 0.5, -3.5, -0.5, -3.5, 0.5, -4.5, 1.5, -4.5, 1.5, -3.5, 0.5, -3.5, 1.5, -4.5, 2.5, -4.5, 2.5, -3.5, 1.5, -3.5, 2.5, -4.5, 3.5, -4.5, 3.5, -3.5, 2.5, -3.5, 3.5, -4.5, 4.5, -4.5, 4.5, -3.5, 3.5, -3.5, -4.5, 4.5, -3.5, 4.5, -3.5, 5.5, -4.5, 5.5, -3.5, 4.5, -2.5, 4.5, -2.5, 5.5, -3.5, 5.5, -2.5, 4.5, -1.5, 4.5, -1.5, 5.5, -2.5, 5.5, -1.5, 4.5, -0.5, 4.5, -0.5, 5.5, -1.5, 5.5, -0.5, 4.5, 0.5, 4.5, 0.5, 5.5, -0.5, 5.5, 0.5, 4.5, 1.5, 4.5, 1.5, 5.5, 0.5, 5.5, 1.5, 4.5, 2.5, 4.5, 2.5, 5.5, 1.5, 5.5, 2.5, 4.5, 3.5, 4.5, 3.5, 5.5, 2.5, 5.5, 3.5, 4.5, 4.5, 4.5, 4.5, 5.5, 3.5, 5.5, 4.5, 4.5, 5.5, 4.5, 5.5, 5.5, 4.5, 5.5, 4.5, -4.5, 5.5, -4.5, 5.5, -3.5, 4.5, -3.5, 4.5, -3.5, 5.5, -3.5, 5.5, -2.5, 4.5, -2.5, 4.5, -2.5, 5.5, -2.5, 5.5, -1.5, 4.5, -1.5, 4.5, -1.5, 5.5, -1.5, 5.5, -0.5, 4.5, -0.5, 4.5, -0.5, 5.5, -0.5, 5.5, 0.5, 4.5, 0.5, 4.5, 0.5, 5.5, 0.5, 5.5, 1.5, 4.5, 1.5, 4.5, 1.5, 5.5, 1.5, 5.5, 2.5, 4.5, 2.5, 4.5, 2.5, 5.5, 2.5, 5.5, 3.5, 4.5, 3.5, 4.5, 3.5, 5.5, 3.5, 5.5, 4.5, 4.5, 4.5, -4.5, 3.5, -3.5, 3.5, -3.5, 4.5, -4.5, 4.5, -3.5, 3.5, -2.5, 3.5, -2.5, 4.5, -3.5, 4.5, -2.5, 3.5, -1.5, 3.5, -1.5, 4.5, -2.5, 4.5, -1.5, 3.5, -0.5, 3.5, -0.5, 4.5, -1.5, 4.5, -0.5, 3.5, 0.5, 3.5, 0.5, 4.5, -0.5, 4.5, 0.5, 3.5, 1.5, 3.5, 1.5, 4.5, 0.5, 4.5, 1.5, 3.5, 2.5, 3.5, 2.5, 4.5, 1.5, 4.5, 2.5, 3.5, 3.5, 3.5, 3.5, 4.5, 2.5, 4.5, 3.5, 3.5, 4.5, 3.5, 4.5, 4.5, 3.5, 4.5, -4.5, 2.5, -3.5, 2.5, -3.5, 3.5, -4.5, 3.5, -3.5, 2.5, -2.5, 2.5, -2.5, 3.5, -3.5, 3.5, -2.5, 2.5, -1.5, 2.5, -1.5, 3.5, -2.5, 3.5, -1.5, 2.5, -0.5, 2.5, -0.5, 3.5, -1.5, 3.5, -0.5, 2.5, 0.5, 2.5, 0.5, 3.5, -0.5, 3.5, 0.5, 2.5, 1.5, 2.5, 1.5, 3.5, 0.5, 3.5, 1.5, 2.5, 2.5, 2.5, 2.5, 3.5, 1.5, 3.5, 2.5, 2.5, 3.5, 2.5, 3.5, 3.5, 2.5, 3.5, 3.5, 2.5, 4.5, 2.5, 4.5, 3.5, 3.5, 3.5, -4.5, 1.5, -3.5, 1.5, -3.5, 2.5, -4.5, 2.5, -3.5, 1.5, -2.5, 1.5, -2.5, 2.5, -3.5, 2.5, -2.5, 1.5, -1.5, 1.5, -1.5, 2.5, -2.5, 2.5, -1.5, 1.5, -0.5, 1.5, -0.5, 2.5, -1.5, 2.5, -0.5, 1.5, 0.5, 1.5, 0.5, 2.5, -0.5, 2.5, 0.5, 1.5, 1.5, 1.5, 1.5, 2.5, 0.5, 2.5, 1.5, 1.5, 2.5, 1.5, 2.5, 2.5, 1.5, 2.5, 2.5, 1.5, 3.5, 1.5, 3.5, 2.5, 2.5, 2.5, 3.5, 1.5, 4.5, 1.5, 4.5, 2.5, 3.5, 2.5, -4.5, 0.5, -3.5, 0.5, -3.5, 1.5, -4.5, 1.5, -3.5, 0.5, -2.5, 0.5, -2.5, 1.5, -3.5, 1.5, -2.5, 0.5, -1.5, 0.5, -1.5, 1.5, -2.5, 1.5, -1.5, 0.5, -0.5, 0.5, -0.5, 1.5, -1.5, 1.5, -0.5, 0.5, 0.5, 0.5, 0.5, 1.5, -0.5, 1.5, 0.5, 0.5, 1.5, 0.5, 1.5, 1.5, 0.5, 1.5, 1.5, 0.5, 2.5, 0.5, 2.5, 1.5, 1.5, 1.5, 2.5, 0.5, 3.5, 0.5, 3.5, 1.5, 2.5, 1.5, 3.5, 0.5, 4.5, 0.5, 4.5, 1.5, 3.5, 1.5, -4.5, -0.5, -3.5, -0.5, -3.5, 0.5, -4.5, 0.5, -3.5, -0.5, -2.5, -0.5, -2.5, 0.5, -3.5, 0.5, -2.5, -0.5, -1.5, -0.5, -1.5, 0.5, -2.5, 0.5, -1.5, -0.5, -0.5, -0.5, -0.5, 0.5, -1.5, 0.5, -0.5, -0.5, 0.5, -0.5, 0.5, 0.5, -0.5, 0.5, 0.5, -0.5, 1.5, -0.5, 1.5, 0.5, 0.5, 0.5, 1.5, -0.5, 2.5, -0.5, 2.5, 0.5, 1.5, 0.5, 2.5, -0.5, 3.5, -0.5, 3.5, 0.5, 2.5, 0.5, 3.5, -0.5, 4.5, -0.5, 4.5, 0.5, 3.5, 0.5, -4.5, -1.5, -3.5, -1.5, -3.5, -0.5, -4.5, -0.5, -3.5, -1.5, -2.5, -1.5, -2.5, -0.5, -3.5, -0.5, -2.5, -1.5, -1.5, -1.5, -1.5, -0.5, -2.5, -0.5, -1.5, -1.5, -0.5, -1.5, -0.5, -0.5, -1.5, -0.5, -0.5, -1.5, 0.5, -1.5, 0.5, -0.5, -0.5, -0.5, 0.5, -1.5, 1.5, -1.5, 1.5, -0.5, 0.5, -0.5, 1.5, -1.5, 2.5, -1.5, 2.5, -0.5, 1.5, -0.5, 2.5, -1.5, 3.5, -1.5, 3.5, -0.5, 2.5, -0.5, 3.5, -1.5, 4.5, -1.5, 4.5, -0.5, 3.5, -0.5, -4.5, -2.5, -3.5, -2.5, -3.5, -1.5, -4.5, -1.5, -3.5, -2.5, -2.5, -2.5, -2.5, -1.5, -3.5, -1.5, -2.5, -2.5, -1.5, -2.5, -1.5, -1.5, -2.5, -1.5, -1.5, -2.5, -0.5, -2.5, -0.5, -1.5, -1.5, -1.5, -0.5, -2.5, 0.5, -2.5, 0.5, -1.5, -0.5, -1.5, 0.5, -2.5, 1.5, -2.5, 1.5, -1.5, 0.5, -1.5, 1.5, -2.5, 2.5, -2.5, 2.5, -1.5, 1.5, -1.5, 2.5, -2.5, 3.5, -2.5, 3.5, -1.5, 2.5, -1.5, 3.5, -2.5, 4.5, -2.5, 4.5, -1.5, 3.5, -1.5, -4.5, -3.5, -3.5, -3.5, -3.5, -2.5, -4.5, -2.5, -3.5, -3.5, -2.5, -3.5, -2.5, -2.5, -3.5, -2.5, -2.5, -3.5, -1.5, -3.5, -1.5, -2.5, -2.5, -2.5, -1.5, -3.5, -0.5, -3.5, -0.5, -2.5, -1.5, -2.5, -0.5, -3.5, 0.5, -3.5, 0.5, -2.5, -0.5, -2.5, 0.5, -3.5, 1.5, -3.5, 1.5, -2.5, 0.5, -2.5, 1.5, -3.5, 2.5, -3.5, 2.5, -2.5, 1.5, -2.5, 2.5, -3.5, 3.5, -3.5, 3.5, -2.5, 2.5, -2.5, 3.5, -3.5, 4.5, -3.5, 4.5, -2.5, 3.5, -2.5, -4.5, -4.5, -3.5, -4.5, -3.5, -3.5, -4.5, -3.5, -3.5, -4.5, -2.5, -4.5, -2.5, -3.5, -3.5, -3.5, -2.5, -4.5, -1.5, -4.5, -1.5, -3.5, -2.5, -3.5, -1.5, -4.5, -0.5, -4.5, -0.5, -3.5, -1.5, -3.5, -0.5, -4.5, 0.5, -4.5, 0.5, -3.5, -0.5, -3.5, 0.5, -4.5, 1.5, -4.5, 1.5, -3.5, 0.5, -3.5, 1.5, -4.5, 2.5, -4.5, 2.5, -3.5, 1.5, -3.5, 2.5, -4.5, 3.5, -4.5, 3.5, -3.5, 2.5, -3.5, 3.5, -4.5, 4.5, -4.5, 4.5, -3.5, 3.5, -3.5, -4.5, 4.5, -3.5, 4.5, -3.5, 5.5, -4.5, 5.5, -3.5, 4.5, -2.5, 4.5, -2.5, 5.5, -3.5, 5.5, -2.5, 4.5, -1.5, 4.5, -1.5, 5.5, -2.5, 5.5, -1.5, 4.5, -0.5, 4.5, -0.5, 5.5, -1.5, 5.5, -0.5, 4.5, 0.5, 4.5, 0.5, 5.5, -0.5, 5.5, 0.5, 4.5, 1.5, 4.5, 1.5, 5.5, 0.5, 5.5, 1.5, 4.5, 2.5, 4.5, 2.5, 5.5, 1.5, 5.5, 2.5, 4.5, 3.5, 4.5, 3.5, 5.5, 2.5, 5.5, 3.5, 4.5, 4.5, 4.5, 4.5, 5.5, 3.5, 5.5])
me_plane_005.materials.append(mat_material_001)
me_plane_005.update()

# ---- objects
ob_plane_005 = bpy.data.objects.new('Plane.005', me_plane_005)

# ---- transforms, parenting, visibility, modifiers, constraints
ob_plane_005.location = (0.0, 0.0, 0.0)
ob_plane_005.scale = (10.0, 10.0, 1.0)
_m = ob_plane_005.modifiers.new('Subdivision', 'SUBSURF')
_m.subdivision_type = 'SIMPLE'
_m.render_levels = 1

# ---- collection membership
col_collection.objects.link(ob_plane_005)

# ---- scene / render settings (as saved in the file)
scene.frame_start = 1; scene.frame_end = 250; scene.frame_set(68)
scene.render.engine = 'BLENDER_EEVEE_NEXT'
scene.cycles.sampling_pattern = 'TABULATED_SOBOL'
scene.cycles.use_light_tree = False
scene.view_settings.view_transform = 'Filmic'
bpy.context.view_layer.update()

# ---- added for rendering (the .blend has no active camera and no usable light): camera, sun
cam_auto = bpy.data.cameras.new('AutoCamera')
cam_auto.lens = 50.0
cam_auto.sensor_width = 36.0
cam_auto.clip_end = 6890.72
ob_auto_camera = bpy.data.objects.new('AutoCamera', cam_auto)
scene.collection.objects.link(ob_auto_camera)
ob_auto_camera.location = (392.635, -471.162, 318.506)
ob_auto_camera.rotation_euler = (1.09748, -7.21219e-08, 0.694738)
scene.camera = ob_auto_camera
light_auto_sun = bpy.data.lights.new('AutoSun', 'SUN')
light_auto_sun.energy = 3.0
light_auto_sun.angle = 0.0523599
ob_auto_sun = bpy.data.objects.new('AutoSun', light_auto_sun)
scene.collection.objects.link(ob_auto_sun)
ob_auto_sun.rotation_euler = (0.872665, 0.174533, 0.523599)
bpy.context.view_layer.update()
